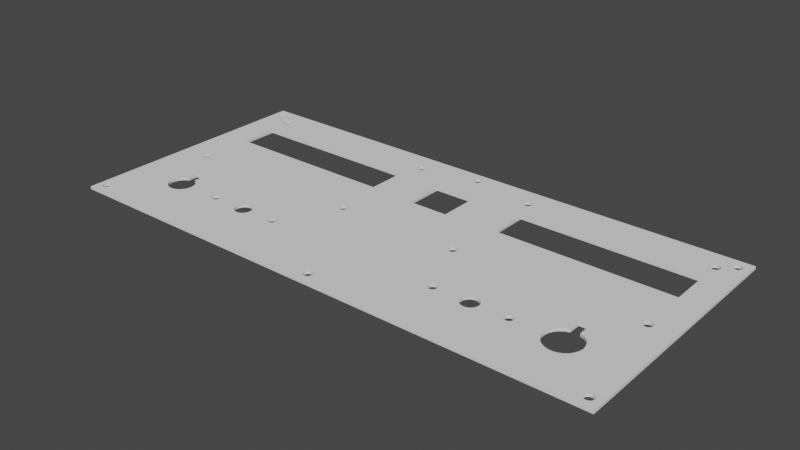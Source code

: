 # Source: potSupport.blend  (saved by Blender 2.91.10; exported with 4.5.12 LTS)
import bpy
from mathutils import Matrix  # noqa: F401  (used for matrix-valued properties, if any)

bpy.ops.wm.read_factory_settings(use_empty=True)
scene = bpy.context.scene
scene.name = 'Scene'

# ---- collections
col_collection = bpy.data.collections.new('Collection'); scene.collection.children.link(col_collection)

# ---- world
world_world = bpy.data.worlds.new('World'); scene.world = world_world
world_world.use_nodes = True; world_world.node_tree.nodes.clear()
_N = world_world.node_tree.nodes; _L = world_world.node_tree.links
n0 = _N.new('ShaderNodeOutputWorld'); n0.name = 'World Output'; n0.location = (300, 300)
n1 = _N.new('ShaderNodeBackground'); n1.name = 'Background'; n1.location = (10, 300)
n1.inputs[0].default_value = (0.05088, 0.05088, 0.05088, 1.0)
_L.new(n1.outputs[0], n0.inputs[0])
n0.is_active_output = True
world_world.color = (0.05088, 0.05088, 0.05088)
world_world.use_sun_shadow = False
world_world.sun_shadow_jitter_overblur = 0.0

# ---- meshes
me_frontpanelv1_001 = bpy.data.meshes.new('frontPanelV1.001')
me_frontpanelv1_001.from_pydata([(-1.438, 0.0, 0.0), (191.8, 0.0, 1.0), (-1.438, 0.0, 1.0), (191.8, 0.0, 0.0), (-1.438, 90.0, 0.0), (-1.438, 90.0, 1.0), (191.8, 90.0, 0.0), (191.8, 90.0, 1.0), (0.9631, 3.037, 0.0), (1.225, 2.804, 0.0), (0.7641, 3.325, 0.0), (1.535, 2.642, 0.0), (0.6399, 3.652, 0.0), (1.875, 2.558, 0.0), (0.5977, 4.0, 0.0), (2.226, 2.558, 0.0), (0.6399, 4.348, 0.0), (2.566, 2.642, 0.0), (0.7641, 4.675, 0.0), (2.876, 2.804, 0.0), (3.138, 4.963, 0.0), (16.52, 17.99, 0.0), (3.337, 4.675, 0.0), (17.35, 17.23, 0.0), (3.461, 4.348, 0.0), (2.876, 5.196, 0.0), (15.9, 18.93, 0.0), (2.566, 5.358, 0.0), (18.34, 16.69, 0.0), (3.503, 4.0, 0.0), (2.226, 5.442, 0.0), (15.52, 19.99, 0.0), (3.461, 3.652, 0.0), (19.43, 16.4, 0.0), (3.337, 3.325, 0.0), (1.875, 5.442, 0.0), (15.41, 21.11, 0.0), (20.56, 16.39, 0.0), (3.138, 3.037, 0.0), (21.66, 16.65, 0.0), (1.225, 5.196, 0.0), (7.965, 41.04, 0.0), (1.535, 5.358, 0.0), (8.227, 40.81, 0.0), (0.9631, 4.963, 0.0), (7.766, 41.33, 0.0), (8.536, 40.64, 0.0), (15.58, 22.23, 0.0), (7.642, 41.65, 0.0), (8.876, 40.56, 0.0), (16.0, 23.27, 0.0), (7.6, 42.0, 0.0), (9.225, 40.56, 0.0), (9.565, 40.64, 0.0), (16.67, 24.18, 0.0), (17.54, 24.9, 0.0), (18.55, 29.0, 0.0), (18.55, 25.39, 0.0), (9.874, 40.81, 0.0), (10.14, 41.04, 0.0), (10.33, 41.33, 0.0), (10.46, 41.65, 0.0), (10.5, 42.0, 0.0), (21.55, 29.0, 0.0), (22.58, 24.89, 0.0), (23.46, 24.14, 0.0), (10.46, 42.35, 0.0), (21.55, 25.39, 0.0), (10.33, 42.67, 0.0), (24.15, 18.83, 0.0), (35.93, 20.0, 0.0), (23.51, 17.9, 0.0), (36.2, 19.76, 0.0), (22.66, 17.16, 0.0), (35.72, 20.3, 0.0), (24.55, 19.88, 0.0), (36.52, 19.59, 0.0), (35.59, 20.64, 0.0), (24.69, 21.0, 0.0), (36.87, 19.51, 0.0), (35.55, 21.0, 0.0), (24.55, 22.14, 0.0), (35.59, 21.36, 0.0), (35.72, 21.7, 0.0), (24.13, 23.21, 0.0), (35.93, 22.0, 0.0), (36.2, 22.24, 0.0), (36.52, 22.41, 0.0), (9.801, 59.75, 0.0), (10.14, 42.96, 0.0), (9.874, 43.19, 0.0), (9.565, 43.36, 0.0), (9.225, 43.44, 0.0), (8.876, 43.44, 0.0), (8.536, 43.36, 0.0), (8.227, 43.19, 0.0), (7.965, 42.96, 0.0), (7.766, 42.67, 0.0), (7.642, 42.35, 0.0), (36.87, 22.49, 0.0), (37.9, 19.76, 0.0), (47.81, 19.01, 0.0), (37.58, 19.59, 0.0), (48.35, 18.53, 0.0), (37.23, 19.51, 0.0), (47.39, 19.61, 0.0), (38.18, 20.0, 0.0), (38.38, 20.3, 0.0), (48.99, 18.19, 0.0), (38.51, 20.64, 0.0), (47.14, 20.28, 0.0), (49.69, 18.02, 0.0), (38.51, 21.36, 0.0), (47.05, 21.0, 0.0), (38.55, 21.0, 0.0), (38.38, 21.7, 0.0), (47.14, 21.72, 0.0), (47.39, 22.39, 0.0), (38.18, 22.0, 0.0), (37.9, 22.24, 0.0), (37.58, 22.41, 0.0), (47.81, 22.99, 0.0), (48.35, 23.47, 0.0), (37.23, 22.49, 0.0), (48.99, 23.81, 0.0), (52.71, 19.61, 0.0), (62.22, 19.79, 0.0), (52.3, 19.01, 0.0), (61.95, 20.03, 0.0), (52.96, 20.28, 0.0), (61.75, 20.32, 0.0), (62.53, 19.63, 0.0), (51.75, 18.53, 0.0), (53.05, 21.0, 0.0), (61.62, 20.65, 0.0), (62.87, 19.54, 0.0), (51.11, 18.19, 0.0), (61.58, 21.0, 0.0), (63.23, 19.54, 0.0), (61.62, 21.35, 0.0), (52.96, 21.72, 0.0), (61.75, 21.68, 0.0), (52.71, 22.39, 0.0), (61.95, 21.97, 0.0), (62.22, 22.21, 0.0), (52.3, 22.99, 0.0), (62.53, 22.37, 0.0), (51.75, 23.47, 0.0), (62.87, 22.46, 0.0), (51.11, 23.81, 0.0), (0.9145, 84.99, 0.0), (9.801, 73.25, 0.0), (1.188, 84.75, 0.0), (0.7066, 85.29, 0.0), (1.512, 84.58, 0.0), (7.89, 80.97, 0.0), (8.17, 80.72, 0.0), (7.678, 81.28, 0.0), (1.868, 84.49, 0.0), (8.501, 80.55, 0.0), (7.546, 81.63, 0.0), (2.234, 84.49, 0.0), (8.864, 80.46, 0.0), (7.501, 82.0, 0.0), (2.589, 84.58, 0.0), (9.237, 80.46, 0.0), (7.546, 82.37, 0.0), (2.913, 84.75, 0.0), (0.7066, 86.71, 0.0), (0.9145, 87.01, 0.0), (0.5769, 86.36, 0.0), (0.5328, 86.0, 0.0), (0.5769, 85.64, 0.0), (9.6, 80.55, 0.0), (3.187, 84.99, 0.0), (7.678, 82.72, 0.0), (1.188, 87.25, 0.0), (9.931, 80.72, 0.0), (3.395, 85.29, 0.0), (7.89, 83.03, 0.0), (1.512, 87.42, 0.0), (10.21, 80.97, 0.0), (1.868, 87.51, 0.0), (3.524, 85.64, 0.0), (8.17, 83.28, 0.0), (10.42, 81.28, 0.0), (2.234, 87.51, 0.0), (8.501, 83.45, 0.0), (3.568, 86.0, 0.0), (2.589, 87.42, 0.0), (2.913, 87.25, 0.0), (10.56, 81.63, 0.0), (3.524, 86.36, 0.0), (8.864, 83.54, 0.0), (3.395, 86.71, 0.0), (9.237, 83.54, 0.0), (3.187, 87.01, 0.0), (9.6, 83.45, 0.0), (9.931, 83.28, 0.0), (93.92, 3.0, 0.0), (50.41, 18.02, 0.0), (94.19, 2.759, 0.0), (63.57, 19.63, 0.0), (93.72, 3.299, 0.0), (94.52, 2.591, 0.0), (93.59, 3.639, 0.0), (63.89, 19.79, 0.0), (94.87, 2.504, 0.0), (93.54, 4.0, 0.0), (64.15, 20.03, 0.0), (64.35, 20.32, 0.0), (93.59, 4.361, 0.0), (93.72, 4.701, 0.0), (64.48, 20.65, 0.0), (93.92, 5.0, 0.0), (64.52, 21.0, 0.0), (94.19, 5.241, 0.0), (72.95, 41.02, 0.0), (63.23, 22.46, 0.0), (73.21, 40.79, 0.0), (63.57, 22.37, 0.0), (72.74, 41.31, 0.0), (73.53, 40.62, 0.0), (63.89, 22.21, 0.0), (50.41, 23.98, 0.0), (72.62, 41.65, 0.0), (73.87, 40.53, 0.0), (64.15, 21.97, 0.0), (72.57, 42.0, 0.0), (49.69, 23.98, 0.0), (74.23, 40.53, 0.0), (64.35, 21.68, 0.0), (72.62, 42.35, 0.0), (74.57, 40.62, 0.0), (64.48, 21.35, 0.0), (74.89, 40.79, 0.0), (94.52, 5.409, 0.0), (75.16, 41.02, 0.0), (94.87, 5.496, 0.0), (75.36, 41.31, 0.0), (95.23, 5.496, 0.0), (75.48, 41.65, 0.0), (71.3, 59.75, 0.0), (74.57, 43.38, 0.0), (74.89, 43.21, 0.0), (74.23, 43.47, 0.0), (73.87, 43.47, 0.0), (73.53, 43.38, 0.0), (73.21, 43.21, 0.0), (72.95, 42.98, 0.0), (72.74, 42.69, 0.0), (10.6, 82.0, 0.0), (71.3, 73.25, 0.0), (75.48, 42.35, 0.0), (88.05, 59.0, 0.0), (75.53, 42.0, 0.0), (75.36, 42.69, 0.0), (75.16, 42.98, 0.0), (72.93, 81.01, 0.0), (73.2, 80.77, 0.0), (72.72, 81.3, 0.0), (73.52, 80.6, 0.0), (72.59, 81.64, 0.0), (73.87, 80.51, 0.0), (72.55, 82.0, 0.0), (74.23, 80.51, 0.0), (72.59, 82.36, 0.0), (10.56, 82.37, 0.0), (74.58, 80.6, 0.0), (72.72, 82.7, 0.0), (10.42, 82.72, 0.0), (74.9, 80.77, 0.0), (96.51, 4.361, 0.0), (125.9, 19.98, 0.0), (96.56, 4.0, 0.0), (126.2, 19.74, 0.0), (96.51, 3.639, 0.0), (72.93, 82.99, 0.0), (10.21, 83.03, 0.0), (125.7, 20.29, 0.0), (96.39, 4.701, 0.0), (126.5, 19.56, 0.0), (96.39, 3.299, 0.0), (125.6, 20.63, 0.0), (96.18, 5.0, 0.0), (126.9, 19.48, 0.0), (96.18, 3.0, 0.0), (73.2, 83.23, 0.0), (125.5, 21.0, 0.0), (95.91, 5.241, 0.0), (73.52, 83.4, 0.0), (127.9, 19.74, 0.0), (137.8, 19.01, 0.0), (127.6, 19.56, 0.0), (128.2, 19.98, 0.0), (138.3, 18.53, 0.0), (127.2, 19.48, 0.0), (137.4, 19.61, 0.0), (128.4, 20.29, 0.0), (139.0, 18.19, 0.0), (137.1, 20.28, 0.0), (128.5, 20.63, 0.0), (139.7, 18.02, 0.0), (95.91, 2.759, 0.0), (128.5, 21.37, 0.0), (137.1, 21.0, 0.0), (128.6, 21.0, 0.0), (140.4, 18.02, 0.0), (137.1, 21.72, 0.0), (128.4, 21.71, 0.0), (128.2, 22.02, 0.0), (137.4, 22.39, 0.0), (137.8, 22.99, 0.0), (127.9, 22.26, 0.0), (127.6, 22.44, 0.0), (102.1, 59.0, 0.0), (88.05, 73.0, 0.0), (75.17, 81.01, 0.0), (75.38, 81.3, 0.0), (75.51, 81.64, 0.0), (75.55, 82.0, 0.0), (138.3, 23.47, 0.0), (127.2, 22.52, 0.0), (139.0, 23.81, 0.0), (95.59, 5.409, 0.0), (116.9, 41.01, 0.0), (117.2, 40.78, 0.0), (125.6, 21.37, 0.0), (116.7, 41.31, 0.0), (117.5, 40.61, 0.0), (125.7, 21.71, 0.0), (116.6, 41.64, 0.0), (117.9, 40.52, 0.0), (125.9, 22.02, 0.0), (116.6, 42.0, 0.0), (118.2, 40.52, 0.0), (126.2, 22.26, 0.0), (116.6, 42.36, 0.0), (118.6, 40.61, 0.0), (126.5, 22.44, 0.0), (116.7, 42.69, 0.0), (118.9, 40.78, 0.0), (126.9, 22.52, 0.0), (116.9, 42.99, 0.0), (119.2, 41.01, 0.0), (119.4, 41.31, 0.0), (139.7, 23.98, 0.0), (119.5, 41.64, 0.0), (140.4, 23.98, 0.0), (119.5, 42.0, 0.0), (119.5, 42.36, 0.0), (141.1, 23.81, 0.0), (151.9, 20.01, 0.0), (152.2, 19.77, 0.0), (142.7, 19.61, 0.0), (142.3, 19.01, 0.0), (151.7, 20.31, 0.0), (143.0, 20.28, 0.0), (152.5, 19.6, 0.0), (141.8, 18.53, 0.0), (151.6, 20.64, 0.0), (143.1, 21.0, 0.0), (152.9, 19.52, 0.0), (141.1, 18.19, 0.0), (151.6, 21.0, 0.0), (153.2, 19.52, 0.0), (143.0, 21.72, 0.0), (151.6, 21.36, 0.0), (142.7, 22.39, 0.0), (151.7, 21.69, 0.0), (151.9, 21.99, 0.0), (152.2, 22.23, 0.0), (142.3, 22.99, 0.0), (141.8, 23.47, 0.0), (152.5, 22.4, 0.0), (152.9, 22.48, 0.0), (153.2, 22.48, 0.0), (93.9, 84.98, 0.0), (94.18, 84.74, 0.0), (93.69, 85.29, 0.0), (94.51, 84.57, 0.0), (93.56, 85.63, 0.0), (75.51, 82.36, 0.0), (94.87, 84.48, 0.0), (102.1, 73.0, 0.0), (93.52, 86.0, 0.0), (75.38, 82.7, 0.0), (95.24, 84.48, 0.0), (75.17, 82.99, 0.0), (93.56, 86.37, 0.0), (95.59, 84.57, 0.0), (74.9, 83.23, 0.0), (93.69, 86.71, 0.0), (95.92, 84.74, 0.0), (74.58, 83.4, 0.0), (93.9, 87.02, 0.0), (96.2, 84.98, 0.0), (74.23, 83.49, 0.0), (94.18, 87.26, 0.0), (96.41, 85.29, 0.0), (94.51, 87.43, 0.0), (73.87, 83.49, 0.0), (96.54, 85.63, 0.0), (153.9, 19.77, 0.0), (165.3, 17.3, 0.0), (153.6, 19.6, 0.0), (154.2, 20.01, 0.0), (166.4, 16.26, 0.0), (119.4, 42.69, 0.0), (121.3, 59.75, 0.0), (119.2, 42.99, 0.0), (118.9, 43.22, 0.0), (118.6, 43.39, 0.0), (118.2, 43.48, 0.0), (117.9, 43.48, 0.0), (117.5, 43.39, 0.0), (117.2, 43.22, 0.0), (154.4, 20.31, 0.0), (164.6, 18.57, 0.0), (167.7, 15.5, 0.0), (154.5, 20.64, 0.0), (164.1, 19.99, 0.0), (154.5, 21.0, 0.0), (164.1, 21.48, 0.0), (154.5, 21.36, 0.0), (164.4, 22.93, 0.0), (154.4, 21.69, 0.0), (154.2, 21.99, 0.0), (165.0, 24.26, 0.0), (153.9, 22.23, 0.0), (166.0, 25.4, 0.0), (169.1, 15.08, 0.0), (186.9, 3.023, 0.0), (187.2, 2.787, 0.0), (170.6, 15.02, 0.0), (186.7, 3.315, 0.0), (172.0, 15.33, 0.0), (186.6, 3.647, 0.0), (173.3, 15.98, 0.0), (186.6, 4.0, 0.0), (186.6, 4.353, 0.0), (186.7, 4.685, 0.0), (174.5, 16.94, 0.0), (175.3, 18.15, 0.0), (186.9, 4.977, 0.0), (95.59, 2.591, 0.0), (95.23, 2.504, 0.0), (187.5, 2.622, 0.0), (187.9, 2.537, 0.0), (188.2, 2.537, 0.0), (188.6, 2.622, 0.0), (188.9, 2.787, 0.0), (189.2, 3.023, 0.0), (187.2, 5.213, 0.0), (189.4, 3.315, 0.0), (175.9, 19.53, 0.0), (187.5, 5.378, 0.0), (189.5, 3.647, 0.0), (187.9, 5.463, 0.0), (189.5, 4.0, 0.0), (189.5, 4.353, 0.0), (189.4, 4.685, 0.0), (176.1, 21.0, 0.0), (188.2, 5.463, 0.0), (121.3, 73.25, 0.0), (167.2, 26.26, 0.0), (168.6, 31.0, 0.0), (168.6, 26.81, 0.0), (153.6, 22.4, 0.0), (172.8, 26.34, 0.0), (171.6, 31.0, 0.0), (173.9, 25.62, 0.0), (171.6, 26.81, 0.0), (116.9, 80.98, 0.0), (117.2, 80.74, 0.0), (116.7, 81.29, 0.0), (117.5, 80.57, 0.0), (116.6, 81.63, 0.0), (117.9, 80.48, 0.0), (116.5, 82.0, 0.0), (118.2, 80.48, 0.0), (96.58, 86.0, 0.0), (116.6, 82.37, 0.0), (118.6, 80.57, 0.0), (116.7, 82.71, 0.0), (96.54, 86.37, 0.0), (118.9, 80.74, 0.0), (116.9, 83.02, 0.0), (96.41, 86.71, 0.0), (119.2, 80.98, 0.0), (117.2, 83.26, 0.0), (96.2, 87.02, 0.0), (119.4, 81.29, 0.0), (117.5, 83.43, 0.0), (95.92, 87.26, 0.0), (119.5, 81.63, 0.0), (117.9, 83.52, 0.0), (95.59, 87.43, 0.0), (118.2, 83.52, 0.0), (182.2, 40.79, 0.0), (174.8, 24.67, 0.0), (181.9, 41.02, 0.0), (181.7, 41.32, 0.0), (182.5, 40.62, 0.0), (175.5, 23.55, 0.0), (181.6, 41.65, 0.0), (182.9, 40.54, 0.0), (181.6, 42.0, 0.0), (183.2, 40.54, 0.0), (175.9, 22.31, 0.0), (181.6, 42.35, 0.0), (183.6, 40.62, 0.0), (188.6, 5.378, 0.0), (183.9, 40.79, 0.0), (188.9, 5.213, 0.0), (184.2, 41.02, 0.0), (189.2, 4.977, 0.0), (184.4, 41.32, 0.0), (184.5, 41.65, 0.0), (184.5, 42.0, 0.0), (182.8, 59.75, 0.0), (184.2, 42.98, 0.0), (184.4, 42.68, 0.0), (183.9, 43.21, 0.0), (183.6, 43.38, 0.0), (183.2, 43.46, 0.0), (182.9, 43.46, 0.0), (182.5, 43.38, 0.0), (182.2, 43.21, 0.0), (181.9, 42.98, 0.0), (181.7, 42.68, 0.0), (119.6, 82.0, 0.0), (182.8, 73.25, 0.0), (181.9, 80.97, 0.0), (182.2, 80.73, 0.0), (181.7, 81.28, 0.0), (182.5, 80.55, 0.0), (181.5, 81.63, 0.0), (182.9, 80.46, 0.0), (119.5, 82.37, 0.0), (181.5, 82.0, 0.0), (183.2, 80.46, 0.0), (119.4, 82.71, 0.0), (181.5, 82.37, 0.0), (183.6, 80.55, 0.0), (119.2, 83.02, 0.0), (181.7, 82.72, 0.0), (183.9, 80.73, 0.0), (181.9, 83.03, 0.0), (184.2, 80.97, 0.0), (184.4, 81.28, 0.0), (183.6, 83.45, 0.0), (187.0, 85.03, 0.0), (183.9, 83.27, 0.0), (187.2, 84.8, 0.0), (184.2, 83.03, 0.0), (183.2, 83.54, 0.0), (186.8, 85.32, 0.0), (187.5, 84.64, 0.0), (184.4, 82.72, 0.0), (182.9, 83.54, 0.0), (186.6, 85.65, 0.0), (187.9, 84.55, 0.0), (184.6, 82.37, 0.0), (182.5, 83.45, 0.0), (186.6, 86.0, 0.0), (188.2, 84.55, 0.0), (184.6, 82.0, 0.0), (182.2, 83.27, 0.0), (186.6, 86.35, 0.0), (188.6, 84.64, 0.0), (184.6, 81.63, 0.0), (186.8, 86.68, 0.0), (188.9, 84.8, 0.0), (118.9, 83.26, 0.0), (187.0, 86.97, 0.0), (189.1, 85.03, 0.0), (118.6, 83.43, 0.0), (187.2, 87.2, 0.0), (189.3, 85.32, 0.0), (184.5, 42.35, 0.0), (189.5, 86.35, 0.0), (189.5, 86.0, 0.0), (189.3, 86.68, 0.0), (189.1, 86.97, 0.0), (188.9, 87.2, 0.0), (188.6, 87.36, 0.0), (188.2, 87.45, 0.0), (187.9, 87.45, 0.0), (187.5, 87.36, 0.0), (189.5, 85.65, 0.0), (94.87, 87.52, 0.0), (95.24, 87.52, 0.0), (1.225, 2.804, 1.0), (0.9631, 3.037, 1.0), (0.7641, 3.325, 1.0), (1.535, 2.642, 1.0), (0.6399, 3.652, 1.0), (1.875, 2.558, 1.0), (0.5977, 4.0, 1.0), (2.226, 2.558, 1.0), (0.6399, 4.348, 1.0), (2.566, 2.642, 1.0), (0.7641, 4.675, 1.0), (2.876, 2.804, 1.0), (16.52, 17.99, 1.0), (3.138, 4.963, 1.0), (3.337, 4.675, 1.0), (17.35, 17.23, 1.0), (3.461, 4.348, 1.0), (15.9, 18.93, 1.0), (2.876, 5.196, 1.0), (2.566, 5.358, 1.0), (18.34, 16.69, 1.0), (3.503, 4.0, 1.0), (15.52, 19.99, 1.0), (2.226, 5.442, 1.0), (19.43, 16.4, 1.0), (3.461, 3.652, 1.0), (3.337, 3.325, 1.0), (15.41, 21.11, 1.0), (1.875, 5.442, 1.0), (20.56, 16.39, 1.0), (3.138, 3.037, 1.0), (21.66, 16.65, 1.0), (7.965, 41.04, 1.0), (1.225, 5.196, 1.0), (1.535, 5.358, 1.0), (8.227, 40.81, 1.0), (7.766, 41.33, 1.0), (0.9631, 4.963, 1.0), (8.536, 40.64, 1.0), (15.58, 22.23, 1.0), (7.642, 41.65, 1.0), (8.876, 40.56, 1.0), (16.0, 23.27, 1.0), (7.6, 42.0, 1.0), (9.225, 40.56, 1.0), (9.565, 40.64, 1.0), (16.67, 24.18, 1.0), (18.55, 29.0, 1.0), (17.54, 24.9, 1.0), (18.55, 25.39, 1.0), (9.874, 40.81, 1.0), (10.14, 41.04, 1.0), (10.33, 41.33, 1.0), (10.46, 41.65, 1.0), (10.5, 42.0, 1.0), (21.55, 29.0, 1.0), (22.58, 24.89, 1.0), (23.46, 24.14, 1.0), (10.46, 42.35, 1.0), (21.55, 25.39, 1.0), (10.33, 42.67, 1.0), (35.93, 20.0, 1.0), (24.15, 18.83, 1.0), (23.51, 17.9, 1.0), (36.2, 19.76, 1.0), (22.66, 17.16, 1.0), (35.72, 20.3, 1.0), (24.55, 19.88, 1.0), (36.52, 19.59, 1.0), (35.59, 20.64, 1.0), (24.69, 21.0, 1.0), (36.87, 19.51, 1.0), (35.55, 21.0, 1.0), (35.59, 21.36, 1.0), (24.55, 22.14, 1.0), (35.72, 21.7, 1.0), (24.13, 23.21, 1.0), (35.93, 22.0, 1.0), (36.2, 22.24, 1.0), (36.52, 22.41, 1.0), (9.801, 59.75, 1.0), (10.14, 42.96, 1.0), (9.874, 43.19, 1.0), (9.565, 43.36, 1.0), (9.225, 43.44, 1.0), (8.876, 43.44, 1.0), (8.536, 43.36, 1.0), (8.227, 43.19, 1.0), (7.965, 42.96, 1.0), (7.766, 42.67, 1.0), (7.642, 42.35, 1.0), (36.87, 22.49, 1.0), (47.81, 19.01, 1.0), (37.9, 19.76, 1.0), (37.58, 19.59, 1.0), (48.35, 18.53, 1.0), (37.23, 19.51, 1.0), (47.39, 19.61, 1.0), (38.18, 20.0, 1.0), (38.38, 20.3, 1.0), (48.99, 18.19, 1.0), (47.14, 20.28, 1.0), (38.51, 20.64, 1.0), (49.69, 18.02, 1.0), (47.05, 21.0, 1.0), (38.51, 21.36, 1.0), (38.55, 21.0, 1.0), (47.14, 21.72, 1.0), (38.38, 21.7, 1.0), (47.39, 22.39, 1.0), (38.18, 22.0, 1.0), (37.9, 22.24, 1.0), (47.81, 22.99, 1.0), (37.58, 22.41, 1.0), (48.35, 23.47, 1.0), (37.23, 22.49, 1.0), (48.99, 23.81, 1.0), (62.22, 19.79, 1.0), (52.71, 19.61, 1.0), (52.3, 19.01, 1.0), (61.95, 20.03, 1.0), (61.75, 20.32, 1.0), (52.96, 20.28, 1.0), (62.53, 19.63, 1.0), (51.75, 18.53, 1.0), (61.62, 20.65, 1.0), (53.05, 21.0, 1.0), (62.87, 19.54, 1.0), (51.11, 18.19, 1.0), (61.58, 21.0, 1.0), (63.23, 19.54, 1.0), (61.62, 21.35, 1.0), (52.96, 21.72, 1.0), (61.75, 21.68, 1.0), (52.71, 22.39, 1.0), (61.95, 21.97, 1.0), (62.22, 22.21, 1.0), (52.3, 22.99, 1.0), (62.53, 22.37, 1.0), (51.75, 23.47, 1.0), (62.87, 22.46, 1.0), (51.11, 23.81, 1.0), (0.9145, 84.99, 1.0), (9.801, 73.25, 1.0), (1.188, 84.75, 1.0), (0.7066, 85.29, 1.0), (1.512, 84.58, 1.0), (7.89, 80.97, 1.0), (8.17, 80.72, 1.0), (7.678, 81.28, 1.0), (1.868, 84.49, 1.0), (8.501, 80.55, 1.0), (7.546, 81.63, 1.0), (2.234, 84.49, 1.0), (8.864, 80.46, 1.0), (7.501, 82.0, 1.0), (2.589, 84.58, 1.0), (9.237, 80.46, 1.0), (7.546, 82.37, 1.0), (2.913, 84.75, 1.0), (0.7066, 86.71, 1.0), (0.9145, 87.01, 1.0), (0.5769, 86.36, 1.0), (0.5328, 86.0, 1.0), (0.5769, 85.64, 1.0), (9.6, 80.55, 1.0), (7.678, 82.72, 1.0), (3.187, 84.99, 1.0), (1.188, 87.25, 1.0), (9.931, 80.72, 1.0), (7.89, 83.03, 1.0), (3.395, 85.29, 1.0), (1.512, 87.42, 1.0), (10.21, 80.97, 1.0), (1.868, 87.51, 1.0), (8.17, 83.28, 1.0), (3.524, 85.64, 1.0), (10.42, 81.28, 1.0), (2.234, 87.51, 1.0), (8.501, 83.45, 1.0), (3.568, 86.0, 1.0), (2.589, 87.42, 1.0), (2.913, 87.25, 1.0), (10.56, 81.63, 1.0), (8.864, 83.54, 1.0), (3.524, 86.36, 1.0), (9.237, 83.54, 1.0), (3.395, 86.71, 1.0), (9.6, 83.45, 1.0), (3.187, 87.01, 1.0), (9.931, 83.28, 1.0), (93.92, 3.0, 1.0), (50.41, 18.02, 1.0), (94.19, 2.759, 1.0), (93.72, 3.299, 1.0), (63.57, 19.63, 1.0), (94.52, 2.591, 1.0), (93.59, 3.639, 1.0), (63.89, 19.79, 1.0), (94.87, 2.504, 1.0), (93.54, 4.0, 1.0), (64.15, 20.03, 1.0), (93.59, 4.361, 1.0), (64.35, 20.32, 1.0), (93.72, 4.701, 1.0), (64.48, 20.65, 1.0), (93.92, 5.0, 1.0), (64.52, 21.0, 1.0), (94.19, 5.241, 1.0), (72.95, 41.02, 1.0), (63.23, 22.46, 1.0), (73.21, 40.79, 1.0), (63.57, 22.37, 1.0), (72.74, 41.31, 1.0), (73.53, 40.62, 1.0), (63.89, 22.21, 1.0), (72.62, 41.65, 1.0), (50.41, 23.98, 1.0), (73.87, 40.53, 1.0), (64.15, 21.97, 1.0), (72.57, 42.0, 1.0), (49.69, 23.98, 1.0), (74.23, 40.53, 1.0), (64.35, 21.68, 1.0), (72.62, 42.35, 1.0), (74.57, 40.62, 1.0), (64.48, 21.35, 1.0), (74.89, 40.79, 1.0), (94.52, 5.409, 1.0), (75.16, 41.02, 1.0), (94.87, 5.496, 1.0), (75.36, 41.31, 1.0), (95.23, 5.496, 1.0), (75.48, 41.65, 1.0), (71.3, 59.75, 1.0), (74.57, 43.38, 1.0), (74.89, 43.21, 1.0), (74.23, 43.47, 1.0), (73.87, 43.47, 1.0), (73.53, 43.38, 1.0), (73.21, 43.21, 1.0), (72.95, 42.98, 1.0), (72.74, 42.69, 1.0), (71.3, 73.25, 1.0), (10.6, 82.0, 1.0), (88.05, 59.0, 1.0), (75.48, 42.35, 1.0), (75.53, 42.0, 1.0), (75.36, 42.69, 1.0), (75.16, 42.98, 1.0), (73.2, 80.77, 1.0), (72.93, 81.01, 1.0), (72.72, 81.3, 1.0), (73.52, 80.6, 1.0), (72.59, 81.64, 1.0), (73.87, 80.51, 1.0), (72.55, 82.0, 1.0), (74.23, 80.51, 1.0), (72.59, 82.36, 1.0), (10.56, 82.37, 1.0), (74.58, 80.6, 1.0), (72.72, 82.7, 1.0), (10.42, 82.72, 1.0), (74.9, 80.77, 1.0), (125.9, 19.98, 1.0), (96.51, 4.361, 1.0), (96.56, 4.0, 1.0), (126.2, 19.74, 1.0), (96.51, 3.639, 1.0), (72.93, 82.99, 1.0), (10.21, 83.03, 1.0), (125.7, 20.29, 1.0), (96.39, 4.701, 1.0), (126.5, 19.56, 1.0), (96.39, 3.299, 1.0), (125.6, 20.63, 1.0), (96.18, 5.0, 1.0), (126.9, 19.48, 1.0), (96.18, 3.0, 1.0), (73.2, 83.23, 1.0), (125.5, 21.0, 1.0), (95.91, 5.241, 1.0), (73.52, 83.4, 1.0), (137.8, 19.01, 1.0), (127.9, 19.74, 1.0), (127.6, 19.56, 1.0), (128.2, 19.98, 1.0), (138.3, 18.53, 1.0), (127.2, 19.48, 1.0), (137.4, 19.61, 1.0), (128.4, 20.29, 1.0), (139.0, 18.19, 1.0), (137.1, 20.28, 1.0), (128.5, 20.63, 1.0), (139.7, 18.02, 1.0), (95.91, 2.759, 1.0), (137.1, 21.0, 1.0), (128.5, 21.37, 1.0), (128.6, 21.0, 1.0), (140.4, 18.02, 1.0), (137.1, 21.72, 1.0), (128.4, 21.71, 1.0), (137.4, 22.39, 1.0), (128.2, 22.02, 1.0), (137.8, 22.99, 1.0), (127.9, 22.26, 1.0), (127.6, 22.44, 1.0), (102.1, 59.0, 1.0), (88.05, 73.0, 1.0), (75.17, 81.01, 1.0), (75.38, 81.3, 1.0), (75.51, 81.64, 1.0), (75.55, 82.0, 1.0), (138.3, 23.47, 1.0), (127.2, 22.52, 1.0), (139.0, 23.81, 1.0), (116.9, 41.01, 1.0), (95.59, 5.409, 1.0), (117.2, 40.78, 1.0), (125.6, 21.37, 1.0), (116.7, 41.31, 1.0), (117.5, 40.61, 1.0), (125.7, 21.71, 1.0), (116.6, 41.64, 1.0), (117.9, 40.52, 1.0), (125.9, 22.02, 1.0), (116.6, 42.0, 1.0), (118.2, 40.52, 1.0), (126.2, 22.26, 1.0), (116.6, 42.36, 1.0), (118.6, 40.61, 1.0), (126.5, 22.44, 1.0), (116.7, 42.69, 1.0), (118.9, 40.78, 1.0), (126.9, 22.52, 1.0), (116.9, 42.99, 1.0), (119.2, 41.01, 1.0), (119.4, 41.31, 1.0), (139.7, 23.98, 1.0), (119.5, 41.64, 1.0), (140.4, 23.98, 1.0), (119.5, 42.0, 1.0), (119.5, 42.36, 1.0), (141.1, 23.81, 1.0), (152.2, 19.77, 1.0), (151.9, 20.01, 1.0), (142.7, 19.61, 1.0), (142.3, 19.01, 1.0), (151.7, 20.31, 1.0), (143.0, 20.28, 1.0), (152.5, 19.6, 1.0), (141.8, 18.53, 1.0), (151.6, 20.64, 1.0), (143.1, 21.0, 1.0), (152.9, 19.52, 1.0), (141.1, 18.19, 1.0), (151.6, 21.0, 1.0), (153.2, 19.52, 1.0), (151.6, 21.36, 1.0), (143.0, 21.72, 1.0), (151.7, 21.69, 1.0), (142.7, 22.39, 1.0), (151.9, 21.99, 1.0), (152.2, 22.23, 1.0), (142.3, 22.99, 1.0), (152.5, 22.4, 1.0), (141.8, 23.47, 1.0), (152.9, 22.48, 1.0), (153.2, 22.48, 1.0), (94.18, 84.74, 1.0), (93.9, 84.98, 1.0), (93.69, 85.29, 1.0), (94.51, 84.57, 1.0), (93.56, 85.63, 1.0), (75.51, 82.36, 1.0), (94.87, 84.48, 1.0), (102.1, 73.0, 1.0), (93.52, 86.0, 1.0), (75.38, 82.7, 1.0), (95.24, 84.48, 1.0), (93.56, 86.37, 1.0), (75.17, 82.99, 1.0), (95.59, 84.57, 1.0), (93.69, 86.71, 1.0), (74.9, 83.23, 1.0), (95.92, 84.74, 1.0), (93.9, 87.02, 1.0), (74.58, 83.4, 1.0), (96.2, 84.98, 1.0), (94.18, 87.26, 1.0), (74.23, 83.49, 1.0), (96.41, 85.29, 1.0), (94.51, 87.43, 1.0), (73.87, 83.49, 1.0), (96.54, 85.63, 1.0), (165.3, 17.3, 1.0), (153.9, 19.77, 1.0), (153.6, 19.6, 1.0), (154.2, 20.01, 1.0), (166.4, 16.26, 1.0), (121.3, 59.75, 1.0), (119.4, 42.69, 1.0), (119.2, 42.99, 1.0), (118.9, 43.22, 1.0), (118.6, 43.39, 1.0), (118.2, 43.48, 1.0), (117.9, 43.48, 1.0), (117.5, 43.39, 1.0), (117.2, 43.22, 1.0), (164.6, 18.57, 1.0), (154.4, 20.31, 1.0), (167.7, 15.5, 1.0), (164.1, 19.99, 1.0), (154.5, 20.64, 1.0), (154.5, 21.0, 1.0), (164.1, 21.48, 1.0), (154.5, 21.36, 1.0), (164.4, 22.93, 1.0), (154.4, 21.69, 1.0), (154.2, 21.99, 1.0), (165.0, 24.26, 1.0), (153.9, 22.23, 1.0), (166.0, 25.4, 1.0), (186.9, 3.023, 1.0), (169.1, 15.08, 1.0), (187.2, 2.787, 1.0), (186.7, 3.315, 1.0), (170.6, 15.02, 1.0), (186.6, 3.647, 1.0), (172.0, 15.33, 1.0), (186.6, 4.0, 1.0), (173.3, 15.98, 1.0), (186.6, 4.353, 1.0), (186.7, 4.685, 1.0), (174.5, 16.94, 1.0), (186.9, 4.977, 1.0), (175.3, 18.15, 1.0), (95.59, 2.591, 1.0), (95.23, 2.504, 1.0), (187.5, 2.622, 1.0), (187.9, 2.537, 1.0), (188.2, 2.537, 1.0), (188.6, 2.622, 1.0), (188.9, 2.787, 1.0), (189.2, 3.023, 1.0), (187.2, 5.213, 1.0), (189.4, 3.315, 1.0), (187.5, 5.378, 1.0), (175.9, 19.53, 1.0), (189.5, 3.647, 1.0), (187.9, 5.463, 1.0), (189.5, 4.0, 1.0), (189.5, 4.353, 1.0), (189.4, 4.685, 1.0), (176.1, 21.0, 1.0), (188.2, 5.463, 1.0), (121.3, 73.25, 1.0), (168.6, 31.0, 1.0), (167.2, 26.26, 1.0), (168.6, 26.81, 1.0), (153.6, 22.4, 1.0), (171.6, 31.0, 1.0), (172.8, 26.34, 1.0), (173.9, 25.62, 1.0), (171.6, 26.81, 1.0), (116.9, 80.98, 1.0), (117.2, 80.74, 1.0), (116.7, 81.29, 1.0), (117.5, 80.57, 1.0), (116.6, 81.63, 1.0), (117.9, 80.48, 1.0), (116.5, 82.0, 1.0), (118.2, 80.48, 1.0), (116.6, 82.37, 1.0), (96.58, 86.0, 1.0), (118.6, 80.57, 1.0), (116.7, 82.71, 1.0), (96.54, 86.37, 1.0), (118.9, 80.74, 1.0), (116.9, 83.02, 1.0), (96.41, 86.71, 1.0), (119.2, 80.98, 1.0), (117.2, 83.26, 1.0), (96.2, 87.02, 1.0), (119.4, 81.29, 1.0), (117.5, 83.43, 1.0), (95.92, 87.26, 1.0), (119.5, 81.63, 1.0), (117.9, 83.52, 1.0), (95.59, 87.43, 1.0), (118.2, 83.52, 1.0), (182.2, 40.79, 1.0), (174.8, 24.67, 1.0), (181.9, 41.02, 1.0), (181.7, 41.32, 1.0), (182.5, 40.62, 1.0), (175.5, 23.55, 1.0), (181.6, 41.65, 1.0), (182.9, 40.54, 1.0), (181.6, 42.0, 1.0), (183.2, 40.54, 1.0), (175.9, 22.31, 1.0), (181.6, 42.35, 1.0), (183.6, 40.62, 1.0), (188.6, 5.378, 1.0), (183.9, 40.79, 1.0), (188.9, 5.213, 1.0), (184.2, 41.02, 1.0), (189.2, 4.977, 1.0), (184.4, 41.32, 1.0), (184.5, 41.65, 1.0), (184.5, 42.0, 1.0), (182.8, 59.75, 1.0), (184.2, 42.98, 1.0), (184.4, 42.68, 1.0), (183.9, 43.21, 1.0), (183.6, 43.38, 1.0), (183.2, 43.46, 1.0), (182.9, 43.46, 1.0), (182.5, 43.38, 1.0), (182.2, 43.21, 1.0), (181.9, 42.98, 1.0), (181.7, 42.68, 1.0), (182.8, 73.25, 1.0), (119.6, 82.0, 1.0), (182.2, 80.73, 1.0), (181.9, 80.97, 1.0), (181.7, 81.28, 1.0), (182.5, 80.55, 1.0), (181.5, 81.63, 1.0), (182.9, 80.46, 1.0), (181.5, 82.0, 1.0), (119.5, 82.37, 1.0), (183.2, 80.46, 1.0), (181.5, 82.37, 1.0), (119.4, 82.71, 1.0), (183.6, 80.55, 1.0), (181.7, 82.72, 1.0), (119.2, 83.02, 1.0), (183.9, 80.73, 1.0), (181.9, 83.03, 1.0), (184.2, 80.97, 1.0), (184.4, 81.28, 1.0), (187.0, 85.03, 1.0), (183.6, 83.45, 1.0), (183.9, 83.27, 1.0), (187.2, 84.8, 1.0), (184.2, 83.03, 1.0), (186.8, 85.32, 1.0), (183.2, 83.54, 1.0), (187.5, 84.64, 1.0), (184.4, 82.72, 1.0), (186.6, 85.65, 1.0), (182.9, 83.54, 1.0), (187.9, 84.55, 1.0), (184.6, 82.37, 1.0), (186.6, 86.0, 1.0), (182.5, 83.45, 1.0), (188.2, 84.55, 1.0), (184.6, 82.0, 1.0), (186.6, 86.35, 1.0), (182.2, 83.27, 1.0), (188.6, 84.64, 1.0), (184.6, 81.63, 1.0), (186.8, 86.68, 1.0), (188.9, 84.8, 1.0), (187.0, 86.97, 1.0), (118.9, 83.26, 1.0), (189.1, 85.03, 1.0), (187.2, 87.2, 1.0), (118.6, 83.43, 1.0), (189.3, 85.32, 1.0), (184.5, 42.35, 1.0), (189.5, 86.35, 1.0), (189.5, 86.0, 1.0), (189.3, 86.68, 1.0), (189.1, 86.97, 1.0), (188.9, 87.2, 1.0), (188.6, 87.36, 1.0), (188.2, 87.45, 1.0), (187.9, 87.45, 1.0), (187.5, 87.36, 1.0), (189.5, 85.65, 1.0), (94.87, 87.52, 1.0), (95.24, 87.52, 1.0)], [], [(0, 1, 2), (0, 3, 1), (4, 0, 5), (5, 0, 2), (3, 6, 1), (1, 6, 7), (8, 9, 0), (0, 10, 8), (9, 11, 0), (0, 12, 10), (11, 13, 0), (0, 14, 12), (13, 15, 0), (0, 16, 14), (15, 17, 0), (0, 18, 16), (17, 19, 0), (20, 21, 22), (22, 23, 24), (21, 23, 22), (25, 26, 20), (27, 26, 25), (20, 26, 21), (24, 28, 29), (23, 28, 24), (30, 31, 27), (27, 31, 26), (32, 33, 34), (29, 33, 32), (28, 33, 29), (35, 36, 30), (30, 36, 31), (34, 37, 38), (33, 37, 34), (37, 39, 38), (40, 41, 42), (42, 43, 35), (41, 43, 42), (44, 45, 40), (40, 45, 41), (35, 46, 36), (43, 46, 35), (36, 46, 47), (0, 48, 18), (18, 48, 44), (44, 48, 45), (47, 49, 50), (46, 49, 47), (0, 51, 48), (49, 52, 50), (50, 53, 54), (52, 53, 50), (55, 56, 57), (54, 56, 55), (58, 56, 53), (59, 56, 58), (60, 56, 59), (61, 56, 60), (62, 56, 61), (53, 56, 54), (62, 63, 56), (64, 63, 65), (66, 63, 62), (67, 63, 64), (68, 63, 66), (69, 70, 71), (71, 72, 73), (70, 72, 71), (69, 74, 70), (75, 74, 69), (72, 76, 73), (75, 77, 74), (78, 77, 75), (76, 79, 73), (73, 79, 39), (78, 80, 77), (81, 82, 78), (78, 82, 80), (81, 83, 82), (84, 83, 81), (84, 85, 83), (63, 85, 65), (65, 85, 84), (63, 86, 85), (63, 87, 86), (68, 88, 63), (89, 88, 68), (90, 88, 89), (91, 88, 90), (92, 88, 91), (93, 88, 92), (94, 88, 93), (95, 88, 94), (96, 88, 95), (97, 88, 96), (98, 88, 97), (63, 99, 87), (100, 101, 102), (101, 103, 102), (102, 103, 104), (100, 105, 101), (106, 105, 100), (107, 105, 106), (103, 108, 104), (79, 108, 39), (104, 108, 79), (109, 110, 107), (107, 110, 105), (108, 111, 39), (39, 111, 38), (38, 111, 19), (112, 113, 114), (114, 113, 109), (109, 113, 110), (115, 116, 112), (112, 116, 113), (115, 117, 116), (118, 117, 115), (119, 117, 118), (120, 121, 119), (119, 121, 117), (120, 122, 121), (123, 122, 120), (123, 124, 122), (99, 124, 123), (125, 126, 127), (128, 126, 125), (129, 130, 125), (125, 130, 128), (127, 131, 132), (126, 131, 127), (133, 134, 129), (129, 134, 130), (132, 135, 136), (131, 135, 132), (133, 137, 134), (135, 138, 136), (133, 139, 137), (140, 139, 133), (140, 141, 139), (142, 141, 140), (142, 143, 141), (142, 144, 143), (145, 144, 142), (145, 146, 144), (147, 146, 145), (147, 148, 146), (149, 148, 147), (88, 150, 151), (150, 152, 151), (88, 153, 150), (98, 153, 88), (152, 154, 151), (154, 155, 151), (155, 156, 151), (154, 157, 155), (158, 157, 154), (156, 159, 151), (158, 160, 157), (161, 160, 158), (159, 162, 151), (161, 163, 160), (164, 163, 161), (162, 165, 151), (164, 166, 163), (167, 166, 164), (168, 4, 169), (170, 4, 168), (171, 4, 170), (172, 4, 171), (153, 4, 172), (51, 4, 98), (0, 4, 51), (98, 4, 153), (165, 173, 151), (174, 175, 167), (167, 175, 166), (4, 176, 169), (173, 177, 151), (178, 179, 174), (174, 179, 175), (4, 180, 176), (177, 181, 151), (4, 182, 180), (183, 184, 178), (178, 184, 179), (181, 185, 151), (4, 186, 182), (183, 187, 184), (188, 187, 183), (4, 189, 186), (4, 190, 189), (185, 191, 151), (192, 193, 188), (188, 193, 187), (194, 195, 192), (192, 195, 193), (196, 197, 194), (194, 197, 195), (190, 198, 196), (196, 198, 197), (136, 199, 200), (138, 199, 136), (200, 201, 111), (199, 201, 200), (111, 201, 19), (19, 201, 0), (202, 203, 138), (138, 203, 199), (201, 204, 0), (202, 205, 203), (206, 205, 202), (204, 207, 0), (206, 208, 205), (209, 208, 206), (210, 211, 209), (209, 211, 208), (210, 212, 211), (213, 212, 210), (213, 214, 212), (215, 214, 213), (215, 216, 214), (148, 217, 218), (218, 219, 220), (217, 219, 218), (148, 221, 217), (149, 221, 148), (220, 222, 223), (219, 222, 220), (224, 225, 149), (149, 225, 221), (223, 226, 227), (222, 226, 223), (224, 228, 225), (229, 228, 224), (227, 230, 231), (226, 230, 227), (229, 232, 228), (124, 232, 229), (231, 233, 234), (230, 233, 231), (234, 235, 215), (215, 235, 216), (233, 235, 234), (216, 235, 236), (235, 237, 236), (236, 237, 238), (237, 239, 238), (238, 239, 240), (239, 241, 240), (88, 242, 63), (99, 242, 124), (243, 242, 244), (245, 242, 243), (246, 242, 245), (247, 242, 246), (248, 242, 247), (249, 242, 248), (250, 242, 249), (124, 242, 232), (232, 242, 250), (63, 242, 99), (251, 252, 191), (191, 252, 151), (253, 254, 255), (256, 254, 253), (257, 254, 256), (244, 254, 257), (255, 254, 241), (242, 254, 244), (258, 259, 252), (252, 260, 258), (259, 261, 252), (252, 262, 260), (261, 263, 252), (251, 264, 252), (252, 264, 262), (263, 265, 252), (251, 266, 264), (267, 266, 251), (265, 268, 252), (267, 269, 266), (270, 269, 267), (268, 271, 252), (272, 273, 274), (274, 275, 276), (273, 275, 274), (270, 277, 269), (278, 277, 270), (272, 279, 273), (280, 279, 272), (276, 281, 282), (275, 281, 276), (280, 283, 279), (284, 283, 280), (282, 285, 286), (281, 285, 282), (278, 287, 277), (198, 287, 278), (190, 287, 198), (284, 288, 283), (289, 288, 284), (190, 290, 287), (4, 290, 190), (291, 292, 293), (294, 292, 291), (293, 295, 296), (292, 295, 293), (294, 297, 292), (298, 297, 294), (296, 299, 285), (285, 299, 286), (295, 299, 296), (298, 300, 297), (301, 300, 298), (286, 302, 303), (299, 302, 286), (304, 305, 306), (301, 305, 300), (306, 305, 301), (302, 307, 303), (304, 308, 305), (309, 308, 304), (310, 311, 309), (309, 311, 308), (310, 312, 311), (313, 312, 310), (314, 312, 313), (254, 315, 241), (241, 315, 240), (242, 316, 254), (271, 316, 252), (317, 316, 271), (318, 316, 317), (319, 316, 318), (320, 316, 319), (252, 316, 242), (314, 321, 312), (322, 321, 314), (322, 323, 321), (324, 325, 289), (288, 326, 327), (325, 326, 289), (289, 326, 288), (324, 328, 325), (240, 328, 324), (326, 329, 327), (327, 329, 330), (315, 331, 240), (240, 331, 328), (330, 332, 333), (329, 332, 330), (315, 334, 331), (333, 335, 336), (332, 335, 333), (315, 337, 334), (336, 338, 339), (335, 338, 336), (315, 340, 337), (339, 341, 342), (338, 341, 339), (315, 343, 340), (342, 344, 322), (322, 344, 323), (341, 344, 342), (344, 345, 323), (323, 345, 346), (345, 347, 346), (346, 347, 348), (347, 349, 348), (349, 350, 348), (348, 350, 351), (352, 353, 354), (354, 353, 355), (354, 356, 352), (357, 356, 354), (353, 358, 355), (355, 358, 359), (357, 360, 356), (361, 360, 357), (359, 362, 363), (358, 362, 359), (361, 364, 360), (362, 365, 363), (366, 367, 361), (361, 367, 364), (368, 369, 366), (366, 369, 367), (368, 370, 369), (368, 371, 370), (372, 371, 368), (373, 374, 372), (372, 374, 371), (373, 375, 374), (351, 375, 373), (350, 376, 351), (351, 376, 375), (377, 378, 316), (316, 379, 377), (378, 380, 316), (316, 381, 379), (382, 381, 320), (320, 381, 316), (316, 383, 384), (380, 383, 316), (382, 385, 381), (386, 385, 382), (383, 387, 384), (388, 389, 386), (386, 389, 385), (387, 390, 384), (391, 392, 388), (388, 392, 389), (390, 393, 384), (394, 395, 391), (391, 395, 392), (393, 396, 384), (397, 398, 394), (394, 398, 395), (396, 399, 384), (397, 400, 398), (401, 400, 397), (399, 402, 384), (403, 404, 405), (406, 404, 403), (405, 407, 365), (404, 407, 405), (408, 409, 350), (410, 409, 408), (411, 409, 410), (412, 409, 411), (413, 409, 412), (414, 409, 413), (415, 409, 414), (416, 409, 415), (343, 409, 416), (315, 409, 343), (417, 418, 406), (406, 418, 404), (365, 419, 363), (363, 419, 307), (407, 419, 365), (420, 421, 417), (422, 421, 420), (417, 421, 418), (422, 423, 421), (424, 423, 422), (424, 425, 423), (426, 425, 424), (427, 425, 426), (427, 428, 425), (429, 428, 427), (429, 430, 428), (431, 432, 419), (307, 433, 303), (419, 433, 307), (432, 433, 419), (434, 435, 431), (431, 435, 432), (436, 437, 434), (434, 437, 435), (438, 439, 436), (436, 439, 437), (438, 440, 439), (438, 441, 440), (442, 441, 438), (443, 444, 442), (442, 444, 441), (445, 3, 446), (303, 3, 445), (433, 3, 303), (447, 3, 433), (448, 3, 447), (449, 3, 448), (450, 3, 449), (451, 3, 450), (451, 452, 3), (443, 453, 444), (452, 454, 3), (455, 456, 443), (443, 456, 453), (454, 457, 3), (455, 458, 456), (457, 459, 3), (459, 460, 3), (460, 461, 3), (458, 462, 463), (455, 462, 458), (315, 464, 409), (384, 464, 315), (465, 466, 467), (430, 466, 465), (409, 466, 350), (429, 466, 430), (350, 466, 376), (468, 466, 429), (376, 466, 468), (469, 470, 471), (472, 470, 469), (384, 473, 464), (473, 474, 464), (384, 475, 473), (474, 476, 464), (384, 477, 475), (476, 478, 464), (402, 479, 384), (384, 479, 477), (478, 480, 464), (481, 482, 402), (402, 482, 479), (480, 483, 464), (481, 484, 482), (485, 484, 481), (483, 486, 464), (485, 487, 484), (488, 487, 485), (486, 489, 464), (488, 490, 487), (491, 490, 488), (489, 492, 464), (491, 493, 490), (494, 493, 491), (492, 495, 464), (494, 496, 493), (497, 496, 494), (497, 498, 496), (471, 499, 500), (501, 499, 470), (470, 499, 471), (470, 502, 501), (500, 503, 504), (499, 503, 500), (470, 505, 502), (503, 506, 504), (470, 507, 505), (506, 508, 504), (504, 508, 509), (466, 510, 470), (470, 510, 507), (509, 511, 462), (462, 511, 463), (508, 511, 509), (463, 511, 512), (512, 513, 514), (511, 513, 512), (513, 515, 514), (514, 515, 516), (515, 517, 516), (516, 517, 461), (461, 518, 3), (517, 518, 461), (518, 519, 3), (409, 520, 466), (521, 520, 522), (523, 520, 521), (524, 520, 523), (525, 520, 524), (526, 520, 525), (527, 520, 526), (528, 520, 527), (529, 520, 528), (530, 520, 529), (510, 520, 530), (466, 520, 510), (531, 532, 495), (495, 532, 464), (533, 534, 532), (532, 535, 533), (534, 536, 532), (532, 537, 535), (536, 538, 532), (539, 540, 531), (531, 540, 532), (532, 540, 537), (538, 541, 532), (542, 543, 539), (539, 543, 540), (541, 544, 532), (545, 546, 542), (542, 546, 543), (544, 547, 532), (545, 548, 546), (547, 549, 532), (532, 549, 520), (549, 550, 520), (551, 552, 553), (553, 554, 555), (552, 554, 553), (556, 557, 551), (551, 557, 552), (555, 558, 559), (554, 558, 555), (560, 561, 556), (556, 561, 557), (558, 562, 559), (559, 562, 563), (564, 565, 560), (560, 565, 561), (563, 566, 567), (562, 566, 563), (568, 569, 564), (564, 569, 565), (567, 570, 571), (566, 570, 567), (568, 572, 569), (548, 572, 568), (570, 573, 571), (571, 573, 550), (574, 575, 545), (548, 575, 572), (545, 575, 548), (573, 576, 550), (550, 576, 520), (577, 578, 574), (574, 578, 575), (520, 579, 522), (576, 579, 520), (522, 579, 580), (498, 6, 577), (577, 6, 578), (579, 6, 580), (581, 6, 582), (583, 6, 581), (584, 6, 583), (585, 6, 584), (586, 6, 585), (587, 6, 586), (588, 6, 587), (589, 6, 588), (578, 6, 589), (580, 6, 519), (590, 6, 579), (582, 6, 590), (3, 0, 446), (446, 0, 207), (6, 3, 519), (4, 6, 591), (4, 591, 400), (4, 400, 401), (4, 401, 290), (591, 6, 592), (592, 6, 497), (497, 6, 498), (593, 594, 2), (595, 2, 594), (596, 593, 2), (597, 2, 595), (598, 596, 2), (599, 2, 597), (600, 598, 2), (601, 2, 599), (602, 600, 2), (603, 2, 601), (604, 602, 2), (605, 606, 607), (608, 607, 609), (608, 605, 607), (610, 611, 606), (610, 612, 611), (610, 606, 605), (613, 609, 614), (613, 608, 609), (615, 616, 612), (615, 612, 610), (617, 618, 619), (617, 614, 618), (617, 613, 614), (620, 621, 616), (620, 616, 615), (622, 619, 623), (622, 617, 619), (624, 622, 623), (625, 626, 627), (628, 627, 621), (628, 625, 627), (629, 630, 626), (629, 626, 625), (631, 621, 620), (631, 628, 621), (631, 620, 632), (633, 2, 603), (633, 603, 630), (633, 630, 629), (634, 632, 635), (634, 631, 632), (636, 2, 633), (637, 634, 635), (638, 635, 639), (638, 637, 635), (640, 641, 642), (640, 639, 641), (640, 643, 638), (640, 644, 643), (640, 645, 644), (640, 646, 645), (640, 647, 646), (640, 638, 639), (648, 647, 640), (648, 649, 650), (648, 651, 647), (648, 652, 649), (648, 653, 651), (654, 655, 656), (657, 656, 658), (657, 654, 656), (659, 655, 654), (659, 660, 655), (661, 657, 658), (662, 660, 659), (662, 663, 660), (664, 661, 658), (664, 658, 624), (665, 663, 662), (666, 667, 663), (666, 663, 665), (668, 667, 666), (668, 669, 667), (670, 669, 668), (670, 648, 650), (670, 650, 669), (671, 648, 670), (672, 648, 671), (673, 653, 648), (673, 674, 653), (673, 675, 674), (673, 676, 675), (673, 677, 676), (673, 678, 677), (673, 679, 678), (673, 680, 679), (673, 681, 680), (673, 682, 681), (673, 683, 682), (684, 648, 672), (685, 686, 687), (688, 685, 687), (688, 687, 689), (690, 686, 685), (690, 691, 686), (690, 692, 691), (693, 688, 689), (693, 664, 624), (693, 689, 664), (694, 695, 692), (694, 692, 690), (696, 693, 624), (696, 624, 623), (696, 623, 604), (697, 698, 699), (697, 699, 695), (697, 695, 694), (700, 701, 698), (700, 698, 697), (702, 701, 700), (702, 703, 701), (702, 704, 703), (705, 706, 704), (705, 704, 702), (707, 706, 705), (707, 708, 706), (709, 708, 707), (709, 684, 708), (710, 711, 712), (710, 713, 711), (714, 715, 711), (714, 711, 713), (716, 712, 717), (716, 710, 712), (718, 719, 715), (718, 715, 714), (720, 717, 721), (720, 716, 717), (722, 719, 718), (723, 720, 721), (724, 719, 722), (724, 725, 719), (726, 725, 724), (726, 727, 725), (728, 727, 726), (729, 727, 728), (729, 730, 727), (731, 730, 729), (731, 732, 730), (733, 732, 731), (733, 734, 732), (735, 673, 736), (737, 735, 736), (738, 673, 735), (738, 683, 673), (739, 737, 736), (740, 739, 736), (741, 740, 736), (742, 739, 740), (742, 743, 739), (744, 741, 736), (745, 743, 742), (745, 746, 743), (747, 744, 736), (748, 746, 745), (748, 749, 746), (750, 747, 736), (751, 749, 748), (751, 752, 749), (5, 753, 754), (5, 755, 753), (5, 756, 755), (5, 757, 756), (5, 738, 757), (5, 636, 683), (5, 2, 636), (5, 683, 738), (758, 750, 736), (759, 760, 752), (759, 752, 751), (761, 5, 754), (762, 758, 736), (763, 764, 760), (763, 760, 759), (765, 5, 761), (766, 762, 736), (767, 5, 765), (768, 769, 764), (768, 764, 763), (770, 766, 736), (771, 5, 767), (772, 769, 768), (772, 773, 769), (774, 5, 771), (775, 5, 774), (776, 770, 736), (777, 778, 773), (777, 773, 772), (779, 780, 778), (779, 778, 777), (781, 782, 780), (781, 780, 779), (783, 775, 782), (783, 782, 781), (784, 721, 785), (784, 723, 721), (786, 785, 696), (786, 784, 785), (786, 696, 604), (786, 604, 2), (787, 788, 723), (787, 723, 784), (789, 786, 2), (790, 788, 787), (790, 791, 788), (792, 789, 2), (793, 791, 790), (793, 794, 791), (795, 796, 794), (795, 794, 793), (797, 796, 795), (797, 798, 796), (799, 798, 797), (799, 800, 798), (801, 800, 799), (802, 733, 803), (804, 803, 805), (804, 802, 803), (806, 733, 802), (806, 734, 733), (807, 805, 808), (807, 804, 805), (809, 810, 734), (809, 734, 806), (811, 808, 812), (811, 807, 808), (813, 810, 809), (813, 814, 810), (815, 812, 816), (815, 811, 812), (817, 814, 813), (817, 709, 814), (818, 816, 819), (818, 815, 816), (820, 819, 800), (820, 800, 801), (820, 818, 819), (820, 801, 821), (822, 820, 821), (822, 821, 823), (824, 822, 823), (824, 823, 825), (826, 824, 825), (827, 673, 648), (827, 684, 709), (827, 828, 829), (827, 830, 828), (827, 831, 830), (827, 832, 831), (827, 833, 832), (827, 834, 833), (827, 835, 834), (827, 709, 817), (827, 817, 835), (827, 648, 684), (836, 837, 776), (836, 776, 736), (838, 839, 840), (838, 841, 839), (838, 842, 841), (838, 829, 842), (838, 840, 826), (838, 827, 829), (843, 844, 836), (845, 836, 844), (846, 843, 836), (847, 836, 845), (848, 846, 836), (849, 837, 836), (849, 836, 847), (850, 848, 836), (851, 837, 849), (851, 852, 837), (853, 850, 836), (854, 852, 851), (854, 855, 852), (856, 853, 836), (857, 858, 859), (860, 859, 861), (860, 857, 859), (862, 855, 854), (862, 863, 855), (864, 858, 857), (864, 865, 858), (866, 861, 867), (866, 860, 861), (868, 865, 864), (868, 869, 865), (870, 867, 871), (870, 866, 867), (872, 863, 862), (872, 783, 863), (872, 775, 783), (873, 869, 868), (873, 874, 869), (875, 775, 872), (875, 5, 775), (876, 877, 878), (876, 879, 877), (880, 878, 881), (880, 876, 878), (882, 879, 876), (882, 883, 879), (884, 881, 870), (884, 870, 871), (884, 880, 881), (885, 883, 882), (885, 886, 883), (887, 871, 888), (887, 884, 871), (889, 890, 891), (889, 886, 885), (889, 891, 886), (892, 887, 888), (893, 890, 889), (893, 894, 890), (895, 896, 894), (895, 894, 893), (897, 896, 895), (897, 898, 896), (897, 899, 898), (900, 838, 826), (900, 826, 825), (901, 827, 838), (901, 856, 836), (901, 902, 856), (901, 903, 902), (901, 904, 903), (901, 905, 904), (901, 836, 827), (906, 899, 897), (906, 907, 899), (908, 907, 906), (909, 910, 874), (911, 873, 912), (911, 909, 874), (911, 874, 873), (913, 910, 909), (913, 825, 910), (914, 911, 912), (914, 912, 915), (916, 900, 825), (916, 825, 913), (917, 915, 918), (917, 914, 915), (919, 900, 916), (920, 918, 921), (920, 917, 918), (922, 900, 919), (923, 921, 924), (923, 920, 921), (925, 900, 922), (926, 924, 927), (926, 923, 924), (928, 900, 925), (929, 927, 907), (929, 907, 908), (929, 926, 927), (930, 929, 908), (930, 908, 931), (932, 930, 931), (932, 931, 933), (934, 932, 933), (935, 934, 933), (935, 933, 936), (937, 938, 939), (937, 939, 940), (941, 939, 938), (941, 942, 939), (943, 937, 940), (943, 940, 944), (945, 942, 941), (945, 946, 942), (947, 944, 948), (947, 943, 944), (949, 946, 945), (950, 947, 948), (951, 952, 946), (951, 946, 949), (953, 954, 952), (953, 952, 951), (955, 954, 953), (956, 954, 955), (956, 957, 954), (958, 959, 957), (958, 957, 956), (960, 959, 958), (960, 936, 959), (961, 935, 936), (961, 936, 960), (962, 963, 901), (964, 901, 963), (965, 962, 901), (966, 901, 964), (966, 967, 905), (966, 905, 901), (968, 901, 969), (968, 965, 901), (970, 967, 966), (970, 971, 967), (972, 968, 969), (973, 974, 971), (973, 971, 970), (975, 972, 969), (976, 977, 974), (976, 974, 973), (978, 975, 969), (979, 980, 977), (979, 977, 976), (981, 978, 969), (982, 983, 980), (982, 980, 979), (984, 981, 969), (985, 983, 982), (985, 986, 983), (987, 984, 969), (988, 989, 990), (988, 991, 989), (992, 990, 950), (992, 988, 990), (993, 994, 935), (993, 995, 994), (993, 996, 995), (993, 997, 996), (993, 998, 997), (993, 999, 998), (993, 1000, 999), (993, 1001, 1000), (993, 928, 1001), (993, 900, 928), (1002, 1003, 991), (1002, 991, 988), (1004, 950, 948), (1004, 948, 892), (1004, 992, 950), (1005, 1006, 1003), (1005, 1007, 1006), (1005, 1003, 1002), (1008, 1007, 1005), (1008, 1009, 1007), (1010, 1009, 1008), (1010, 1011, 1009), (1010, 1012, 1011), (1013, 1012, 1010), (1013, 1014, 1012), (1015, 1014, 1013), (1016, 1017, 1004), (1018, 892, 888), (1018, 1004, 892), (1018, 1016, 1004), (1019, 1020, 1017), (1019, 1017, 1016), (1021, 1022, 1020), (1021, 1020, 1019), (1023, 1024, 1022), (1023, 1022, 1021), (1025, 1024, 1023), (1026, 1024, 1025), (1026, 1027, 1024), (1028, 1029, 1027), (1028, 1027, 1026), (1, 1030, 1031), (1, 888, 1030), (1, 1018, 888), (1, 1032, 1018), (1, 1033, 1032), (1, 1034, 1033), (1, 1035, 1034), (1, 1036, 1035), (1037, 1036, 1), (1038, 1029, 1028), (1039, 1037, 1), (1040, 1041, 1029), (1040, 1029, 1038), (1042, 1039, 1), (1043, 1041, 1040), (1044, 1042, 1), (1045, 1044, 1), (1046, 1045, 1), (1047, 1043, 1048), (1047, 1041, 1043), (1049, 900, 993), (1049, 969, 900), (1050, 1051, 1052), (1050, 1015, 1051), (1050, 993, 935), (1050, 1014, 1015), (1050, 935, 961), (1050, 1053, 1014), (1050, 961, 1053), (1054, 1055, 1056), (1054, 1057, 1055), (1058, 969, 1049), (1059, 1058, 1049), (1060, 969, 1058), (1061, 1059, 1049), (1062, 969, 1060), (1063, 1061, 1049), (1064, 987, 969), (1064, 969, 1062), (1065, 1063, 1049), (1066, 1067, 987), (1066, 987, 1064), (1068, 1065, 1049), (1069, 1067, 1066), (1069, 1070, 1067), (1071, 1068, 1049), (1072, 1070, 1069), (1072, 1073, 1070), (1074, 1071, 1049), (1075, 1073, 1072), (1075, 1076, 1073), (1077, 1074, 1049), (1078, 1076, 1075), (1078, 1079, 1076), (1080, 1077, 1049), (1081, 1079, 1078), (1081, 1082, 1079), (1083, 1082, 1081), (1084, 1056, 1085), (1084, 1086, 1054), (1084, 1054, 1056), (1087, 1054, 1086), (1088, 1085, 1089), (1088, 1084, 1085), (1090, 1054, 1087), (1091, 1088, 1089), (1092, 1054, 1090), (1093, 1091, 1089), (1093, 1089, 1094), (1095, 1050, 1054), (1095, 1054, 1092), (1096, 1094, 1047), (1096, 1047, 1048), (1096, 1093, 1094), (1096, 1048, 1097), (1098, 1097, 1099), (1098, 1096, 1097), (1100, 1098, 1099), (1100, 1099, 1101), (1102, 1100, 1101), (1102, 1101, 1046), (1103, 1046, 1), (1103, 1102, 1046), (1104, 1103, 1), (1105, 993, 1050), (1105, 1106, 1107), (1105, 1108, 1106), (1105, 1109, 1108), (1105, 1110, 1109), (1105, 1111, 1110), (1105, 1112, 1111), (1105, 1113, 1112), (1105, 1114, 1113), (1105, 1115, 1114), (1105, 1095, 1115), (1105, 1050, 1095), (1116, 1117, 1080), (1116, 1080, 1049), (1118, 1119, 1116), (1120, 1116, 1119), (1121, 1118, 1116), (1122, 1116, 1120), (1123, 1121, 1116), (1124, 1125, 1117), (1124, 1117, 1116), (1124, 1116, 1122), (1126, 1123, 1116), (1127, 1128, 1125), (1127, 1125, 1124), (1129, 1126, 1116), (1130, 1131, 1128), (1130, 1128, 1127), (1132, 1129, 1116), (1133, 1131, 1130), (1134, 1132, 1116), (1134, 1116, 1105), (1135, 1134, 1105), (1136, 1137, 1138), (1139, 1138, 1140), (1139, 1136, 1138), (1141, 1142, 1137), (1141, 1137, 1136), (1143, 1140, 1144), (1143, 1139, 1140), (1145, 1146, 1142), (1145, 1142, 1141), (1147, 1143, 1144), (1147, 1144, 1148), (1149, 1150, 1146), (1149, 1146, 1145), (1151, 1148, 1152), (1151, 1147, 1148), (1153, 1154, 1150), (1153, 1150, 1149), (1155, 1152, 1156), (1155, 1151, 1152), (1157, 1154, 1153), (1157, 1133, 1154), (1158, 1155, 1156), (1158, 1156, 1135), (1159, 1160, 1131), (1159, 1133, 1157), (1159, 1131, 1133), (1161, 1158, 1135), (1161, 1135, 1105), (1162, 1163, 1160), (1162, 1160, 1159), (1164, 1105, 1107), (1164, 1161, 1105), (1164, 1107, 1165), (7, 1083, 1163), (7, 1163, 1162), (7, 1164, 1165), (7, 1166, 1167), (7, 1168, 1166), (7, 1169, 1168), (7, 1170, 1169), (7, 1171, 1170), (7, 1172, 1171), (7, 1173, 1172), (7, 1174, 1173), (7, 1162, 1174), (7, 1165, 1104), (7, 1175, 1164), (7, 1167, 1175), (2, 1, 1031), (2, 1031, 792), (1, 7, 1104), (7, 5, 1176), (1176, 5, 985), (985, 5, 986), (986, 5, 875), (7, 1176, 1177), (7, 1177, 1082), (7, 1082, 1083), (6, 5, 7), (6, 4, 5), (24, 29, 614), (24, 614, 609), (22, 609, 607), (22, 24, 609), (20, 607, 606), (20, 22, 607), (25, 606, 611), (25, 20, 606), (27, 611, 612), (27, 25, 611), (30, 612, 616), (30, 27, 612), (35, 616, 621), (35, 30, 616), (42, 621, 627), (42, 35, 621), (40, 627, 626), (40, 42, 627), (44, 626, 630), (44, 40, 626), (18, 630, 603), (18, 44, 630), (16, 18, 603), (16, 603, 601), (14, 16, 601), (14, 601, 599), (12, 599, 597), (12, 14, 599), (12, 597, 595), (10, 12, 595), (8, 595, 594), (8, 594, 593), (8, 10, 595), (9, 8, 593), (11, 593, 596), (11, 9, 593), (13, 596, 598), (13, 598, 600), (13, 11, 596), (15, 13, 600), (17, 600, 602), (17, 602, 604), (17, 15, 600), (19, 17, 604), (38, 604, 623), (38, 623, 619), (38, 19, 604), (34, 38, 619), (32, 619, 618), (32, 34, 619), (29, 618, 614), (29, 32, 618), (81, 78, 663), (81, 663, 667), (84, 667, 669), (84, 81, 667), (65, 669, 650), (65, 84, 669), (64, 650, 649), (64, 65, 650), (67, 649, 652), (67, 64, 649), (55, 57, 642), (55, 642, 641), (54, 641, 639), (54, 55, 641), (50, 639, 635), (50, 54, 639), (47, 635, 632), (47, 50, 635), (36, 632, 620), (36, 47, 632), (31, 620, 615), (31, 36, 620), (26, 615, 610), (26, 31, 615), (21, 610, 605), (21, 605, 608), (21, 26, 610), (23, 21, 608), (28, 608, 613), (28, 23, 608), (33, 613, 617), (33, 28, 613), (37, 617, 622), (37, 33, 617), (39, 622, 624), (39, 37, 622), (73, 624, 658), (73, 39, 624), (71, 73, 658), (71, 658, 656), (69, 71, 656), (69, 656, 655), (75, 69, 655), (75, 655, 660), (78, 75, 660), (78, 660, 663), (63, 652, 648), (67, 652, 63), (642, 56, 640), (642, 57, 56), (63, 648, 56), (56, 648, 640), (112, 114, 699), (112, 699, 698), (115, 698, 701), (115, 112, 698), (118, 701, 703), (118, 115, 701), (119, 703, 704), (119, 118, 703), (120, 704, 706), (120, 119, 704), (123, 706, 708), (123, 120, 706), (99, 708, 684), (99, 123, 708), (87, 684, 672), (87, 99, 684), (86, 672, 671), (86, 87, 672), (85, 671, 670), (85, 86, 671), (83, 670, 668), (83, 85, 670), (82, 83, 668), (82, 668, 666), (80, 82, 666), (80, 666, 665), (77, 665, 662), (77, 80, 665), (77, 662, 659), (74, 77, 659), (70, 659, 654), (70, 654, 657), (70, 74, 659), (72, 70, 657), (76, 657, 661), (76, 72, 657), (79, 661, 664), (79, 664, 689), (79, 76, 661), (104, 79, 689), (102, 689, 687), (102, 687, 686), (102, 104, 689), (100, 102, 686), (106, 686, 691), (106, 691, 692), (106, 100, 686), (107, 106, 692), (109, 692, 695), (109, 107, 692), (114, 695, 699), (114, 109, 695), (140, 133, 719), (140, 719, 725), (142, 725, 727), (142, 140, 725), (145, 727, 730), (145, 142, 727), (147, 730, 732), (147, 145, 730), (149, 732, 734), (149, 147, 732), (224, 734, 810), (224, 149, 734), (229, 810, 814), (229, 224, 810), (124, 814, 709), (124, 229, 814), (122, 709, 707), (122, 124, 709), (121, 707, 705), (121, 122, 707), (117, 705, 702), (117, 121, 705), (116, 117, 702), (116, 702, 700), (113, 116, 700), (113, 700, 697), (110, 697, 694), (110, 113, 697), (110, 694, 690), (105, 110, 690), (101, 690, 685), (101, 685, 688), (101, 105, 690), (103, 101, 688), (108, 688, 693), (108, 103, 688), (111, 693, 696), (111, 696, 785), (111, 108, 693), (200, 111, 785), (136, 785, 721), (136, 721, 717), (136, 200, 785), (132, 136, 717), (127, 717, 712), (127, 712, 711), (127, 132, 717), (125, 127, 711), (129, 711, 715), (129, 125, 711), (133, 715, 719), (133, 129, 715), (234, 215, 800), (234, 800, 819), (231, 819, 816), (231, 234, 819), (227, 816, 812), (227, 231, 816), (223, 812, 808), (223, 227, 812), (220, 808, 805), (220, 223, 808), (218, 805, 803), (218, 220, 805), (148, 803, 733), (148, 218, 803), (146, 733, 731), (146, 148, 733), (144, 731, 729), (144, 146, 731), (143, 729, 728), (143, 144, 729), (141, 728, 726), (141, 143, 728), (139, 141, 726), (139, 726, 724), (137, 139, 724), (137, 724, 722), (134, 722, 718), (134, 137, 722), (134, 718, 714), (130, 134, 714), (128, 714, 713), (128, 713, 710), (128, 130, 714), (126, 128, 710), (131, 710, 716), (131, 126, 710), (135, 716, 720), (135, 720, 723), (135, 131, 716), (138, 135, 723), (202, 723, 788), (202, 788, 791), (202, 138, 723), (206, 202, 791), (209, 791, 794), (209, 794, 796), (209, 206, 791), (210, 209, 796), (213, 796, 798), (213, 210, 796), (215, 798, 800), (215, 213, 798), (66, 62, 647), (66, 647, 651), (68, 651, 653), (68, 66, 651), (89, 653, 674), (89, 68, 653), (90, 674, 675), (90, 89, 674), (91, 675, 676), (91, 90, 675), (92, 676, 677), (92, 91, 676), (93, 677, 678), (93, 92, 677), (94, 678, 679), (94, 93, 678), (95, 679, 680), (95, 94, 679), (96, 680, 681), (96, 95, 680), (97, 681, 682), (97, 96, 681), (98, 97, 682), (98, 682, 683), (51, 98, 683), (51, 683, 636), (48, 636, 633), (48, 51, 636), (48, 633, 629), (45, 48, 629), (41, 629, 625), (41, 625, 628), (41, 45, 629), (43, 41, 628), (46, 628, 631), (46, 43, 628), (49, 631, 634), (49, 634, 637), (49, 46, 631), (52, 49, 637), (53, 637, 638), (53, 638, 643), (53, 52, 637), (58, 53, 643), (59, 643, 644), (59, 644, 645), (59, 58, 643), (60, 59, 645), (61, 645, 646), (61, 60, 645), (62, 646, 647), (62, 61, 646), (253, 255, 840), (253, 840, 839), (256, 839, 841), (256, 253, 839), (257, 841, 842), (257, 256, 841), (244, 842, 829), (244, 257, 842), (243, 829, 828), (243, 244, 829), (245, 828, 830), (245, 243, 828), (246, 830, 831), (246, 245, 830), (247, 831, 832), (247, 246, 831), (248, 832, 833), (248, 247, 832), (249, 833, 834), (249, 248, 833), (250, 834, 835), (250, 249, 834), (232, 250, 835), (232, 835, 817), (228, 232, 817), (228, 817, 813), (225, 813, 809), (225, 228, 813), (225, 809, 806), (221, 225, 806), (217, 806, 802), (217, 802, 804), (217, 221, 806), (219, 217, 804), (222, 804, 807), (222, 219, 804), (226, 807, 811), (226, 811, 815), (226, 222, 807), (230, 226, 815), (233, 815, 818), (233, 818, 820), (233, 230, 815), (235, 233, 820), (237, 820, 822), (237, 822, 824), (237, 235, 820), (239, 237, 824), (241, 824, 826), (241, 239, 824), (255, 826, 840), (255, 241, 826), (272, 274, 859), (272, 859, 858), (280, 858, 865), (280, 272, 858), (284, 865, 869), (284, 280, 865), (289, 869, 874), (289, 284, 869), (324, 874, 910), (324, 289, 874), (240, 910, 825), (240, 324, 910), (238, 825, 823), (238, 240, 825), (236, 823, 821), (236, 238, 823), (216, 821, 801), (216, 236, 821), (214, 801, 799), (214, 216, 801), (212, 799, 797), (212, 214, 799), (211, 212, 797), (211, 797, 795), (208, 211, 795), (208, 795, 793), (205, 793, 790), (205, 208, 793), (205, 790, 787), (203, 205, 787), (199, 787, 784), (199, 784, 786), (199, 203, 787), (201, 199, 786), (204, 786, 789), (204, 201, 786), (207, 789, 792), (207, 792, 1031), (207, 204, 789), (446, 207, 1031), (445, 1031, 1030), (445, 1030, 888), (445, 446, 1031), (303, 445, 888), (286, 888, 871), (286, 871, 867), (286, 303, 888), (282, 286, 867), (276, 867, 861), (276, 282, 867), (274, 861, 859), (274, 276, 861), (304, 306, 891), (304, 891, 890), (309, 890, 894), (309, 304, 890), (310, 894, 896), (310, 309, 894), (313, 896, 898), (313, 310, 896), (314, 898, 899), (314, 313, 898), (322, 899, 907), (322, 314, 899), (342, 907, 927), (342, 322, 907), (339, 927, 924), (339, 342, 927), (336, 924, 921), (336, 339, 924), (333, 921, 918), (333, 336, 921), (330, 918, 915), (330, 333, 918), (327, 330, 915), (327, 915, 912), (288, 327, 912), (288, 912, 873), (283, 873, 868), (283, 288, 873), (283, 868, 864), (279, 283, 864), (273, 864, 857), (273, 857, 860), (273, 279, 864), (275, 273, 860), (281, 860, 866), (281, 275, 860), (285, 866, 870), (285, 870, 881), (285, 281, 866), (296, 285, 881), (293, 881, 878), (293, 878, 877), (293, 296, 881), (291, 293, 877), (294, 877, 879), (294, 879, 883), (294, 291, 877), (298, 294, 883), (301, 883, 886), (301, 298, 883), (306, 886, 891), (306, 301, 886), (366, 361, 946), (366, 946, 952), (368, 952, 954), (368, 366, 952), (372, 954, 957), (372, 368, 954), (373, 957, 959), (373, 372, 957), (351, 959, 936), (351, 373, 959), (348, 936, 933), (348, 351, 936), (346, 933, 931), (346, 348, 933), (323, 931, 908), (323, 346, 931), (321, 908, 906), (321, 323, 908), (312, 906, 897), (312, 321, 906), (311, 897, 895), (311, 312, 897), (308, 311, 895), (308, 895, 893), (305, 308, 893), (305, 893, 889), (300, 889, 885), (300, 305, 889), (300, 885, 882), (297, 300, 882), (292, 882, 876), (292, 876, 880), (292, 297, 882), (295, 292, 880), (299, 880, 884), (299, 295, 880), (302, 884, 887), (302, 887, 892), (302, 299, 884), (307, 302, 892), (363, 892, 948), (363, 948, 944), (363, 307, 892), (359, 363, 944), (355, 944, 940), (355, 940, 939), (355, 359, 944), (354, 355, 939), (357, 939, 942), (357, 354, 939), (361, 942, 946), (361, 357, 942), (460, 459, 1044), (460, 1044, 1045), (461, 1045, 1046), (461, 460, 1045), (516, 1046, 1101), (516, 461, 1046), (514, 1101, 1099), (514, 516, 1101), (512, 1099, 1097), (512, 514, 1099), (463, 1097, 1048), (463, 512, 1097), (458, 1048, 1043), (458, 463, 1048), (456, 1043, 1040), (456, 458, 1043), (453, 1040, 1038), (453, 456, 1040), (444, 1038, 1028), (444, 453, 1038), (441, 1028, 1026), (441, 444, 1028), (440, 441, 1026), (440, 1026, 1025), (439, 440, 1025), (439, 1025, 1023), (437, 1023, 1021), (437, 439, 1023), (437, 1021, 1019), (435, 437, 1019), (432, 1019, 1016), (432, 1016, 1018), (432, 435, 1019), (433, 432, 1018), (447, 1018, 1032), (447, 433, 1018), (448, 1032, 1033), (448, 1033, 1034), (448, 447, 1032), (449, 448, 1034), (450, 1034, 1035), (450, 1035, 1036), (450, 449, 1034), (451, 450, 1036), (452, 1036, 1037), (452, 1037, 1039), (452, 451, 1036), (454, 452, 1039), (457, 1039, 1042), (457, 454, 1039), (459, 1042, 1044), (459, 457, 1042), (424, 422, 1007), (424, 1007, 1009), (426, 1009, 1011), (426, 424, 1009), (427, 1011, 1012), (427, 426, 1011), (429, 1012, 1014), (429, 427, 1012), (468, 1014, 1053), (468, 429, 1014), (376, 1053, 961), (376, 468, 1053), (375, 961, 960), (375, 376, 961), (374, 960, 958), (374, 375, 960), (371, 958, 956), (371, 374, 958), (370, 956, 955), (370, 371, 956), (369, 955, 953), (369, 370, 955), (367, 369, 953), (367, 953, 951), (364, 367, 951), (364, 951, 949), (360, 949, 945), (360, 364, 949), (360, 945, 941), (356, 360, 941), (352, 941, 938), (352, 938, 937), (352, 356, 941), (353, 352, 937), (358, 937, 943), (358, 353, 937), (362, 943, 947), (362, 947, 950), (362, 358, 943), (365, 362, 950), (405, 950, 990), (405, 990, 989), (405, 365, 950), (403, 405, 989), (406, 989, 991), (406, 991, 1003), (406, 403, 989), (417, 406, 1003), (420, 1003, 1006), (420, 417, 1003), (422, 1006, 1007), (422, 420, 1006), (509, 462, 1047), (509, 1047, 1094), (504, 1094, 1089), (504, 509, 1094), (500, 1089, 1085), (500, 504, 1089), (471, 1085, 1056), (471, 500, 1085), (469, 1056, 1055), (469, 471, 1056), (472, 1055, 1057), (472, 469, 1055), (470, 1057, 1054), (472, 1057, 470), (470, 1054, 466), (466, 1054, 1050), (1052, 466, 1050), (1052, 467, 466), (465, 467, 1052), (465, 1052, 1051), (430, 1051, 1015), (430, 465, 1051), (428, 1015, 1013), (428, 430, 1015), (425, 1013, 1010), (425, 428, 1013), (423, 1010, 1008), (423, 425, 1010), (421, 1008, 1005), (421, 423, 1008), (418, 1005, 1002), (418, 421, 1005), (404, 1002, 988), (404, 418, 1002), (407, 988, 992), (407, 404, 988), (419, 992, 1004), (419, 407, 992), (431, 1004, 1017), (431, 1017, 1020), (431, 419, 1004), (434, 431, 1020), (436, 1020, 1022), (436, 1022, 1024), (436, 434, 1020), (438, 436, 1024), (442, 438, 1024), (442, 1024, 1027), (442, 1027, 1029), (443, 442, 1029), (443, 1029, 1041), (455, 443, 1041), (462, 455, 1041), (462, 1041, 1047), (350, 349, 934), (350, 934, 935), (408, 935, 994), (408, 350, 935), (410, 994, 995), (410, 408, 994), (411, 995, 996), (411, 410, 995), (412, 996, 997), (412, 411, 996), (413, 997, 998), (413, 412, 997), (414, 998, 999), (414, 413, 998), (415, 999, 1000), (415, 414, 999), (416, 1000, 1001), (416, 415, 1000), (343, 1001, 928), (343, 416, 1001), (340, 928, 925), (340, 343, 928), (337, 340, 925), (337, 925, 922), (334, 337, 922), (334, 922, 919), (331, 919, 916), (331, 334, 919), (331, 916, 913), (328, 331, 913), (325, 913, 909), (325, 909, 911), (325, 328, 913), (326, 325, 911), (329, 911, 914), (329, 326, 911), (332, 914, 917), (332, 917, 920), (332, 329, 914), (335, 332, 920), (338, 920, 923), (338, 923, 926), (338, 335, 920), (341, 338, 926), (344, 926, 929), (344, 929, 930), (344, 341, 926), (345, 344, 930), (347, 930, 932), (347, 345, 930), (349, 932, 934), (349, 347, 932), (580, 519, 1104), (580, 1104, 1165), (522, 1165, 1107), (522, 580, 1165), (521, 1107, 1106), (521, 522, 1107), (523, 1106, 1108), (523, 521, 1106), (524, 1108, 1109), (524, 523, 1108), (525, 1109, 1110), (525, 524, 1109), (526, 1110, 1111), (526, 525, 1110), (527, 1111, 1112), (527, 526, 1111), (528, 1112, 1113), (528, 527, 1112), (529, 1113, 1114), (529, 528, 1113), (530, 1114, 1115), (530, 529, 1114), (510, 530, 1115), (510, 1115, 1095), (507, 510, 1095), (507, 1095, 1092), (505, 1092, 1090), (505, 507, 1092), (505, 1090, 1087), (502, 505, 1087), (501, 1087, 1086), (501, 1086, 1084), (501, 502, 1087), (499, 501, 1084), (503, 1084, 1088), (503, 499, 1084), (506, 1088, 1091), (506, 1091, 1093), (506, 503, 1088), (508, 506, 1093), (511, 1093, 1096), (511, 1096, 1098), (511, 508, 1093), (513, 511, 1098), (515, 1098, 1100), (515, 1100, 1102), (515, 513, 1098), (517, 515, 1102), (518, 1102, 1103), (518, 517, 1102), (519, 1103, 1104), (519, 518, 1103), (151, 836, 736), (151, 252, 836), (88, 151, 673), (673, 151, 736), (252, 242, 836), (836, 242, 827), (242, 673, 827), (242, 88, 673), (267, 251, 837), (267, 837, 852), (270, 852, 855), (270, 267, 852), (278, 855, 863), (278, 270, 855), (198, 863, 783), (198, 278, 863), (197, 783, 781), (197, 198, 783), (195, 781, 779), (195, 197, 781), (193, 779, 777), (193, 195, 779), (187, 777, 772), (187, 193, 777), (184, 772, 768), (184, 187, 772), (179, 768, 763), (179, 184, 768), (175, 763, 759), (175, 179, 763), (166, 175, 759), (166, 759, 751), (163, 166, 751), (163, 751, 748), (160, 748, 745), (160, 163, 748), (160, 745, 742), (157, 160, 742), (155, 742, 740), (155, 740, 741), (155, 157, 742), (156, 155, 741), (159, 741, 744), (159, 156, 741), (162, 744, 747), (162, 747, 750), (162, 159, 744), (165, 162, 750), (173, 750, 758), (173, 758, 762), (173, 165, 750), (177, 173, 762), (181, 762, 766), (181, 766, 770), (181, 177, 762), (185, 181, 770), (191, 770, 776), (191, 185, 770), (251, 776, 837), (251, 191, 776), (192, 188, 773), (192, 773, 778), (194, 778, 780), (194, 192, 778), (196, 780, 782), (196, 194, 780), (190, 782, 775), (190, 196, 782), (189, 775, 774), (189, 190, 775), (186, 774, 771), (186, 189, 774), (182, 771, 767), (182, 186, 771), (180, 767, 765), (180, 182, 767), (176, 765, 761), (176, 180, 765), (169, 761, 754), (169, 176, 761), (168, 754, 753), (168, 169, 754), (170, 168, 753), (170, 753, 755), (171, 170, 755), (171, 755, 756), (172, 756, 757), (172, 171, 756), (172, 757, 738), (153, 172, 738), (150, 738, 735), (150, 735, 737), (150, 153, 738), (152, 150, 737), (154, 737, 739), (154, 152, 737), (158, 739, 743), (158, 743, 746), (158, 154, 739), (161, 158, 746), (164, 746, 749), (164, 749, 752), (164, 161, 746), (167, 164, 752), (174, 752, 760), (174, 760, 764), (174, 167, 752), (178, 174, 764), (183, 764, 769), (183, 178, 764), (188, 769, 773), (188, 183, 769), (382, 320, 905), (382, 905, 967), (386, 967, 971), (386, 382, 967), (388, 971, 974), (388, 386, 971), (391, 974, 977), (391, 388, 974), (394, 977, 980), (394, 391, 977), (397, 980, 983), (397, 394, 980), (401, 983, 986), (401, 397, 983), (290, 986, 875), (290, 401, 986), (287, 875, 872), (287, 290, 875), (277, 872, 862), (277, 287, 872), (269, 862, 854), (269, 277, 862), (266, 269, 854), (266, 854, 851), (264, 266, 851), (264, 851, 849), (262, 849, 847), (262, 264, 849), (262, 847, 845), (260, 262, 845), (258, 845, 844), (258, 844, 843), (258, 260, 845), (259, 258, 843), (261, 843, 846), (261, 259, 843), (263, 846, 848), (263, 848, 850), (263, 261, 846), (265, 263, 850), (268, 850, 853), (268, 853, 856), (268, 265, 850), (271, 268, 856), (317, 856, 902), (317, 902, 903), (317, 271, 856), (318, 317, 903), (319, 903, 904), (319, 318, 903), (320, 904, 905), (320, 319, 904), (316, 384, 901), (901, 384, 969), (254, 316, 838), (838, 316, 901), (384, 315, 969), (969, 315, 900), (315, 254, 900), (900, 254, 838), (464, 532, 1049), (1049, 532, 1116), (409, 464, 993), (993, 464, 1049), (532, 520, 1116), (1116, 520, 1105), (520, 409, 1105), (1105, 409, 993), (485, 481, 1067), (485, 1067, 1070), (488, 1070, 1073), (488, 485, 1070), (491, 1073, 1076), (491, 488, 1073), (494, 1076, 1079), (494, 491, 1076), (497, 1079, 1082), (497, 494, 1079), (592, 1082, 1177), (592, 497, 1082), (591, 1177, 1176), (591, 592, 1177), (400, 1176, 985), (400, 591, 1176), (398, 985, 982), (398, 400, 985), (395, 982, 979), (395, 398, 982), (392, 979, 976), (392, 395, 979), (389, 392, 976), (389, 976, 973), (385, 389, 973), (385, 973, 970), (381, 970, 966), (381, 385, 970), (381, 966, 964), (379, 381, 964), (377, 964, 963), (377, 963, 962), (377, 379, 964), (378, 377, 962), (380, 962, 965), (380, 378, 962), (383, 965, 968), (383, 968, 972), (383, 380, 965), (387, 383, 972), (390, 972, 975), (390, 975, 978), (390, 387, 972), (393, 390, 978), (396, 978, 981), (396, 981, 984), (396, 393, 978), (399, 396, 984), (402, 984, 987), (402, 399, 984), (481, 987, 1067), (481, 402, 987), (539, 531, 1117), (539, 1117, 1125), (542, 1125, 1128), (542, 539, 1125), (545, 1128, 1131), (545, 542, 1128), (574, 1131, 1160), (574, 545, 1131), (577, 1160, 1163), (577, 574, 1160), (498, 1163, 1083), (498, 577, 1163), (496, 1083, 1081), (496, 498, 1083), (493, 1081, 1078), (493, 496, 1081), (490, 1078, 1075), (490, 493, 1078), (487, 1075, 1072), (487, 490, 1075), (484, 1072, 1069), (484, 487, 1072), (482, 484, 1069), (482, 1069, 1066), (479, 482, 1066), (479, 1066, 1064), (477, 1064, 1062), (477, 479, 1064), (477, 1062, 1060), (475, 477, 1060), (473, 1060, 1058), (473, 1058, 1059), (473, 475, 1060), (474, 473, 1059), (476, 1059, 1061), (476, 474, 1059), (478, 1061, 1063), (478, 1063, 1065), (478, 476, 1061), (480, 478, 1065), (483, 1065, 1068), (483, 1068, 1071), (483, 480, 1065), (486, 483, 1071), (489, 1071, 1074), (489, 1074, 1077), (489, 486, 1071), (492, 489, 1077), (495, 1077, 1080), (495, 492, 1077), (531, 1080, 1117), (531, 495, 1080), (563, 567, 1152), (563, 1152, 1148), (559, 1148, 1144), (559, 563, 1148), (555, 1144, 1140), (555, 559, 1144), (553, 1140, 1138), (553, 555, 1140), (551, 1138, 1137), (551, 553, 1138), (556, 1137, 1142), (556, 551, 1137), (560, 1142, 1146), (560, 556, 1142), (564, 1146, 1150), (564, 560, 1146), (568, 1150, 1154), (568, 564, 1150), (548, 1154, 1133), (548, 568, 1154), (546, 1133, 1130), (546, 548, 1133), (543, 546, 1130), (543, 1130, 1127), (540, 543, 1127), (540, 1127, 1124), (537, 1124, 1122), (537, 540, 1124), (537, 1122, 1120), (535, 537, 1120), (533, 1120, 1119), (533, 1119, 1118), (533, 535, 1120), (534, 533, 1118), (536, 1118, 1121), (536, 534, 1118), (538, 1121, 1123), (538, 1123, 1126), (538, 536, 1121), (541, 538, 1126), (544, 1126, 1129), (544, 1129, 1132), (544, 541, 1126), (547, 544, 1132), (549, 1132, 1134), (549, 1134, 1135), (549, 547, 1132), (550, 549, 1135), (571, 1135, 1156), (571, 550, 1135), (567, 1156, 1152), (567, 571, 1156), (581, 582, 1167), (581, 1167, 1166), (583, 1166, 1168), (583, 581, 1166), (584, 1168, 1169), (584, 583, 1168), (585, 1169, 1170), (585, 584, 1169), (586, 1170, 1171), (586, 585, 1170), (587, 1171, 1172), (587, 586, 1171), (588, 1172, 1173), (588, 587, 1172), (589, 1173, 1174), (589, 588, 1173), (578, 1174, 1162), (578, 589, 1174), (575, 1162, 1159), (575, 578, 1162), (572, 1159, 1157), (572, 575, 1159), (569, 572, 1157), (569, 1157, 1153), (565, 569, 1153), (565, 1153, 1149), (561, 1149, 1145), (561, 565, 1149), (561, 1145, 1141), (557, 561, 1141), (552, 1141, 1136), (552, 1136, 1139), (552, 557, 1141), (554, 552, 1139), (558, 1139, 1143), (558, 554, 1139), (562, 1143, 1147), (562, 1147, 1151), (562, 558, 1143), (566, 562, 1151), (570, 1151, 1155), (570, 1155, 1158), (570, 566, 1151), (573, 570, 1158), (576, 1158, 1161), (576, 1161, 1164), (576, 573, 1158), (579, 576, 1164), (590, 1164, 1175), (590, 579, 1164), (582, 1175, 1167), (582, 590, 1175)])
me_frontpanelv1_001.use_remesh_fix_poles = True
me_frontpanelv1_001.use_remesh_preserve_attributes = False
me_frontpanelv1_001.use_mirror_vertex_groups = False
me_frontpanelv1_001.update()

# ---- objects
ob_frontpanelv1 = bpy.data.objects.new('frontPanelV1', me_frontpanelv1_001)

# ---- transforms, parenting, visibility, modifiers, constraints
ob_frontpanelv1.location = (0.0, 0.0, 0.0)
ob_frontpanelv1.lineart.crease_threshold = 0.0

# ---- collection membership
col_collection.objects.link(ob_frontpanelv1)

# ---- scene / render settings (as saved in the file)
scene.frame_start = 1; scene.frame_end = 250; scene.frame_set(1)
scene.render.engine = 'BLENDER_EEVEE_NEXT'
scene.cycles.use_denoising = False
scene.cycles.samples = 128
scene.cycles.sampling_pattern = 'TABULATED_SOBOL'
scene.cycles.use_adaptive_sampling = False
scene.cycles.use_light_tree = False
scene.view_settings.view_transform = 'Filmic'
bpy.context.view_layer.update()

# ---- added for rendering (the .blend has no active camera and no usable light): camera, sun
cam_auto = bpy.data.cameras.new('AutoCamera')
cam_auto.lens = 50.0
cam_auto.sensor_width = 36.0
cam_auto.clip_end = 3461.22
ob_auto_camera = bpy.data.objects.new('AutoCamera', cam_auto)
scene.collection.objects.link(ob_auto_camera)
ob_auto_camera.location = (292.397, -191.666, 158.277)
ob_auto_camera.rotation_euler = (1.09748, -7.21219e-08, 0.694738)
scene.camera = ob_auto_camera
light_auto_sun = bpy.data.lights.new('AutoSun', 'SUN')
light_auto_sun.energy = 3.0
light_auto_sun.angle = 0.0523599
ob_auto_sun = bpy.data.objects.new('AutoSun', light_auto_sun)
scene.collection.objects.link(ob_auto_sun)
ob_auto_sun.rotation_euler = (0.872665, 0.174533, 0.523599)
bpy.context.view_layer.update()
